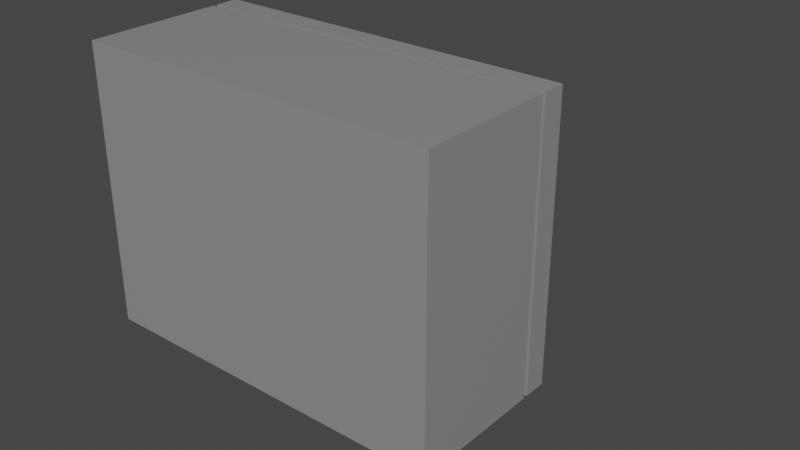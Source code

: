 # Source: doorSwitch.blend  (saved by Blender 3.6.13; exported with 4.5.12 LTS)
import bpy
from mathutils import Matrix  # noqa: F401  (used for matrix-valued properties, if any)

bpy.ops.wm.read_factory_settings(use_empty=True)
scene = bpy.context.scene
scene.name = 'Scene'

# ---- collections
col_collection = bpy.data.collections.new('Collection'); scene.collection.children.link(col_collection)

# ---- materials (node trees are filled in below, after node groups)
mat_material = bpy.data.materials.new('Material')
mat_material.alpha_threshold = 0.0
mat_material.use_transparent_shadow = False
mat_material.roughness = 0.5
mat_material.line_color = (0.0, 0.0, 0.0, 1.0)
mat_metal = bpy.data.materials.new('metal')
mat_metal.use_transparent_shadow = False
mat_handle = bpy.data.materials.new('handle')
mat_handle.use_transparent_shadow = False

# ---- node groups
ng_auto_smooth = bpy.data.node_groups.new('Auto Smooth', 'GeometryNodeTree')
_s = ng_auto_smooth.interface.new_socket(name='Geometry', in_out='OUTPUT', socket_type='NodeSocketGeometry')
_s = ng_auto_smooth.interface.new_socket(name='Geometry', in_out='INPUT', socket_type='NodeSocketGeometry')
_s = ng_auto_smooth.interface.new_socket(name='Angle', in_out='INPUT', socket_type='NodeSocketFloat')
_s.subtype = 'ANGLE'
_s.min_value = 0.0
_s.max_value = 3.142
ng_auto_smooth.is_modifier = True
_N = ng_auto_smooth.nodes; _L = ng_auto_smooth.links
n0 = _N.new('NodeGroupOutput'); n0.name = 'Group Output'; n0.location = (480, -100)
n1 = _N.new('NodeGroupInput'); n1.name = 'Group Input'; n1.location = (-420, -300)
n2 = _N.new('NodeGroupInput'); n2.name = 'Group Input.001'; n2.location = (-60, -100)
n3 = _N.new('GeometryNodeSetShadeSmooth'); n3.name = 'Set Shade Smooth'; n3.location = (120, -100)
n3.domain = 'EDGE'
n4 = _N.new('GeometryNodeSetShadeSmooth'); n4.name = 'Set Shade Smooth.001'; n4.location = (300, -100)
n5 = _N.new('GeometryNodeInputMeshEdgeAngle'); n5.name = 'Edge Angle'; n5.location = (-420, -220)
n6 = _N.new('GeometryNodeInputEdgeSmooth'); n6.name = 'Is Edge Smooth'; n6.location = (-60, -160)
n7 = _N.new('GeometryNodeInputShadeSmooth'); n7.name = 'Is Face Smooth'; n7.location = (-240, -340)
n8 = _N.new('FunctionNodeBooleanMath'); n8.name = 'Boolean Math'; n8.location = (-60, -220)
n9 = _N.new('FunctionNodeCompare'); n9.name = 'Compare'; n9.location = (-240, -180)
n9.operation = 'LESS_EQUAL'
_L.new(n5.outputs[0], n9.inputs[0])
_L.new(n4.outputs[0], n0.inputs[0])
_L.new(n1.outputs[1], n9.inputs[1])
_L.new(n9.outputs[0], n8.inputs[0])
_L.new(n7.outputs[0], n8.inputs[1])
_L.new(n2.outputs[0], n3.inputs[0])
_L.new(n6.outputs[0], n3.inputs[1])
_L.new(n3.outputs[0], n4.inputs[0])
_L.new(n8.outputs[0], n3.inputs[2])
n0.is_active_output = True

# ---- material node trees
mat_material.use_nodes = True; mat_material.node_tree.nodes.clear()
_N = mat_material.node_tree.nodes; _L = mat_material.node_tree.links
n0 = _N.new('ShaderNodeOutputMaterial'); n0.name = 'Material Output'; n0.location = (300, 300)
n1 = _N.new('ShaderNodeBsdfPrincipled'); n1.name = 'Principled BSDF'; n1.location = (10, 300)
n1.distribution = 'GGX'
n1.subsurface_method = 'RANDOM_WALK_SKIN'
n1.inputs[0].default_value = (0.4339, 0.4339, 0.4339, 1.0)
n1.inputs[1].default_value = 0.4
n1.inputs[2].default_value = 0.2
n1.inputs[3].default_value = 1.45
n1.inputs[27].default_value = (0.0, 0.0, 0.0, 1.0)
n1.inputs[28].default_value = 1.0
_L.new(n1.outputs[0], n0.inputs[0])
n0.is_active_output = True
mat_metal.use_nodes = True; mat_metal.node_tree.nodes.clear()
_N = mat_metal.node_tree.nodes; _L = mat_metal.node_tree.links
n0 = _N.new('ShaderNodeBsdfPrincipled'); n0.name = 'Principled BSDF'; n0.location = (10, 300)
n0.distribution = 'GGX'
n0.subsurface_method = 'RANDOM_WALK_SKIN'
n0.inputs[0].default_value = (0.211, 0.211, 0.211, 1.0)
n0.inputs[1].default_value = 1.0
n0.inputs[3].default_value = 1.45
n0.inputs[27].default_value = (0.0, 0.0, 0.0, 1.0)
n0.inputs[28].default_value = 1.0
n1 = _N.new('ShaderNodeOutputMaterial'); n1.name = 'Material Output'; n1.location = (300, 300)
_L.new(n0.outputs[0], n1.inputs[0])
n1.is_active_output = True
mat_handle.use_nodes = True; mat_handle.node_tree.nodes.clear()
_N = mat_handle.node_tree.nodes; _L = mat_handle.node_tree.links
n0 = _N.new('ShaderNodeBsdfPrincipled'); n0.name = 'Principled BSDF'; n0.location = (10, 300)
n0.distribution = 'GGX'
n0.subsurface_method = 'RANDOM_WALK_SKIN'
n0.inputs[0].default_value = (0.16, 0.02603, 0.01337, 1.0)
n0.inputs[3].default_value = 1.45
n0.inputs[27].default_value = (0.0, 0.0, 0.0, 1.0)
n0.inputs[28].default_value = 1.0
n1 = _N.new('ShaderNodeOutputMaterial'); n1.name = 'Material Output'; n1.location = (300, 300)
_L.new(n0.outputs[0], n1.inputs[0])
n1.is_active_output = True

# ---- world
world_world = bpy.data.worlds.new('World'); scene.world = world_world
world_world.use_nodes = True; world_world.node_tree.nodes.clear()
_N = world_world.node_tree.nodes; _L = world_world.node_tree.links
n0 = _N.new('ShaderNodeOutputWorld'); n0.name = 'World Output'; n0.location = (300, 300)
n1 = _N.new('ShaderNodeBackground'); n1.name = 'Background'; n1.location = (10, 300)
n1.inputs[0].default_value = (0.05088, 0.05088, 0.05088, 1.0)
_L.new(n1.outputs[0], n0.inputs[0])
n0.is_active_output = True
world_world.color = (0.05088, 0.05088, 0.05088)
world_world.use_sun_shadow = False
world_world.sun_shadow_jitter_overblur = 0.0

# ---- meshes
me_cube = bpy.data.meshes.new('Cube')
me_cube.from_pydata([(1.0, 2.0, 1.0), (1.0, 2.0, -1.0), (1.0, 0.0, 1.0), (1.0, 0.0, -1.0), (-1.0, 2.0, 1.0), (-1.0, 2.0, -1.0), (-1.0, 0.0, 1.0), (-1.0, 0.0, -1.0), (0.9499, 1.714, -0.9499), (0.9499, 1.659, -0.9499), (0.9499, 1.659, 0.9499), (0.9499, 1.714, 0.9499), (-1.0, 1.659, -1.0), (-1.0, 1.714, -1.0), (1.0, 1.714, 1.0), (1.0, 1.659, 1.0), (-1.0, 1.659, 1.0), (-1.0, 1.714, 1.0), (1.0, 1.659, -1.0), (1.0, 1.714, -1.0), (-0.9499, 1.659, -0.9499), (-0.9499, 1.714, -0.9499), (-0.9499, 1.659, 0.9499), (-0.9499, 1.714, 0.9499), (-0.4724, 2.0, -0.794), (-0.6814, 2.0, -0.794), (-0.4724, 2.0, 0.794), (-0.6814, 2.0, 0.794), (-0.4724, 0.7829, -0.794), (-0.6814, 0.7829, -0.794), (-0.4724, 0.7829, 0.794), (-0.6814, 0.7829, 0.794)], [], [(10, 9, 8, 11), (3, 2, 6, 7), (18, 15, 2, 3), (13, 17, 4, 5), (0, 4, 17, 14), (5, 4, 27, 25), (15, 16, 6, 2), (12, 18, 3, 7), (5, 1, 19, 13), (1, 0, 14, 19), (13, 19, 8, 21), (17, 13, 21, 23), (16, 15, 10, 22), (15, 18, 9, 10), (7, 6, 16, 12), (9, 20, 21, 8), (23, 21, 20, 22), (22, 10, 11, 23), (18, 12, 20, 9), (14, 17, 23, 11), (12, 16, 22, 20), (19, 14, 11, 8), (27, 26, 30, 31), (1, 5, 25, 24), (4, 0, 26, 27), (0, 1, 24, 26), (29, 31, 30, 28), (26, 24, 28, 30), (25, 27, 31, 29), (24, 25, 29, 28)])
_uv = me_cube.uv_layers.new(name='UVMap')
_uv.uv.foreach_set('vector', [0.625, 0.5527, 0.375, 0.5527, 0.375, 0.5384, 0.625, 0.5384, 0.375, 0.75, 0.625, 0.75, 0.625, 1.0, 0.375, 1.0, 0.375, 0.5527, 0.625, 0.5527, 0.625, 0.75, 0.375, 0.75, 0.375, 0.2116, 0.625, 0.2116, 0.625, 0.25, 0.375, 0.25, 0.625, 0.5, 0.875, 0.5, 0.875, 0.5384, 0.625, 0.5384, 0.375, 0.25, 0.625, 0.25, 0.625, 0.25, 0.375, 0.25, 0.625, 0.5527, 0.875, 0.5527, 0.875, 0.75, 0.625, 0.75, 0.125, 0.5527, 0.375, 0.5527, 0.375, 0.75, 0.125, 0.75, 0.125, 0.5, 0.375, 0.5, 0.375, 0.5384, 0.125, 0.5384, 0.375, 0.5, 0.625, 0.5, 0.625, 0.5384, 0.375, 0.5384, 0.125, 0.5384, 0.375, 0.5384, 0.375, 0.5384, 0.125, 0.5384, 0.625, 0.2116, 0.375, 0.2116, 0.375, 0.2116, 0.625, 0.2116, 0.875, 0.5527, 0.625, 0.5527, 0.625, 0.5527, 0.875, 0.5527, 0.625, 0.5527, 0.375, 0.5527, 0.375, 0.5527, 0.625, 0.5527, 0.375, 0.0, 0.625, 0.0, 0.625, 0.1973, 0.375, 0.1973, 0.375, 0.5527, 0.125, 0.5527, 0.125, 0.5384, 0.375, 0.5384, 0.625, 0.2116, 0.375, 0.2116, 0.375, 0.1973, 0.625, 0.1973, 0.875, 0.5527, 0.625, 0.5527, 0.625, 0.5384, 0.875, 0.5384, 0.375, 0.5527, 0.125, 0.5527, 0.125, 0.5527, 0.375, 0.5527, 0.625, 0.5384, 0.875, 0.5384, 0.875, 0.5384, 0.625, 0.5384, 0.375, 0.1973, 0.625, 0.1973, 0.625, 0.1973, 0.375, 0.1973, 0.375, 0.5384, 0.625, 0.5384, 0.625, 0.5384, 0.375, 0.5384, 0.875, 0.5, 0.625, 0.5, 0.625, 0.5, 0.875, 0.5, 0.375, 0.5, 0.125, 0.5, 0.125, 0.5, 0.375, 0.5, 0.875, 0.5, 0.625, 0.5, 0.625, 0.5, 0.875, 0.5, 0.625, 0.5, 0.375, 0.5, 0.375, 0.5, 0.625, 0.5, 0.375, 0.25, 0.625, 0.25, 0.625, 0.5, 0.375, 0.5, 0.625, 0.5, 0.375, 0.5, 0.375, 0.5, 0.625, 0.5, 0.375, 0.25, 0.625, 0.25, 0.625, 0.25, 0.375, 0.25, 0.375, 0.5, 0.125, 0.5, 0.125, 0.5, 0.375, 0.5])
me_cube.materials.append(mat_material)
me_cube.use_mirror_vertex_groups = False
me_cube.update()
me_cube_001 = bpy.data.meshes.new('Cube.001')
me_cube_001.from_pydata([(-0.08973, -0.1909, -0.1646), (-0.08973, -0.1909, 0.1646), (-0.08973, 0.5637, -0.1646), (-0.08973, 0.5637, 0.1646), (0.08973, -0.1909, -0.1646), (0.08973, -0.1909, 0.1646), (0.08973, 0.5637, -0.1646), (0.08973, 0.5637, 0.1646), (-0.1176, 0.5935, 0.168), (-0.09056, 0.5637, 0.1656), (-0.08778, 0.5935, 0.1978), (-0.1135, 0.5789, 0.1672), (-0.1132, 0.5935, 0.1826), (-0.1102, 0.5793, 0.1817), (-0.08963, 0.5682, 0.1814), (-0.1038, 0.5681, 0.1663), (-0.1028, 0.5715, 0.1813), (-0.1024, 0.5935, 0.1933), (-0.08863, 0.5789, 0.193), (-0.1024, 0.5794, 0.1897), (-0.1176, 0.5935, -0.168), (-0.08778, 0.5935, -0.1978), (-0.09056, 0.5637, -0.1656), (-0.1132, 0.5935, -0.1826), (-0.1135, 0.5789, -0.1672), (-0.1102, 0.5793, -0.1817), (-0.08863, 0.5789, -0.193), (-0.1024, 0.5935, -0.1933), (-0.1024, 0.5794, -0.1897), (-0.1038, 0.5681, -0.1663), (-0.08963, 0.5682, -0.1814), (-0.1028, 0.5715, -0.1813), (0.08778, 0.5935, -0.1978), (0.1176, 0.5935, -0.168), (0.09056, 0.5637, -0.1656), (0.1024, 0.5935, -0.1933), (0.08863, 0.5789, -0.193), (0.1024, 0.5794, -0.1897), (0.1135, 0.5789, -0.1672), (0.1132, 0.5935, -0.1826), (0.1102, 0.5793, -0.1817), (0.08963, 0.5682, -0.1814), (0.1038, 0.5681, -0.1663), (0.1028, 0.5715, -0.1813), (0.08778, 0.5935, 0.1978), (0.09056, 0.5637, 0.1656), (0.1176, 0.5935, 0.168), (0.08863, 0.5789, 0.193), (0.1024, 0.5935, 0.1933), (0.1024, 0.5794, 0.1897), (0.1038, 0.5681, 0.1663), (0.08963, 0.5682, 0.1814), (0.1028, 0.5715, 0.1813), (0.1132, 0.5935, 0.1826), (0.1135, 0.5789, 0.1672), (0.1102, 0.5793, 0.1817), (-0.1176, 1.655, 0.168), (-0.08778, 1.655, 0.1978), (-0.08778, 1.685, 0.168), (-0.1136, 1.655, 0.1828), (-0.1136, 1.67, 0.168), (-0.1097, 1.669, 0.1822), (-0.08778, 1.67, 0.1938), (-0.1027, 1.655, 0.1938), (-0.102, 1.669, 0.1899), (-0.1027, 1.681, 0.168), (-0.08778, 1.681, 0.1828), (-0.102, 1.677, 0.1822), (-0.1176, 1.655, -0.168), (-0.08778, 1.685, -0.168), (-0.08778, 1.655, -0.1978), (-0.1136, 1.67, -0.168), (-0.1136, 1.655, -0.1828), (-0.1097, 1.669, -0.1822), (-0.08778, 1.681, -0.1828), (-0.1027, 1.681, -0.168), (-0.102, 1.677, -0.1822), (-0.1027, 1.655, -0.1938), (-0.08778, 1.67, -0.1938), (-0.102, 1.669, -0.1899), (0.08778, 1.655, -0.1978), (0.08778, 1.685, -0.168), (0.1176, 1.655, -0.168), (0.08778, 1.67, -0.1938), (0.1027, 1.655, -0.1938), (0.102, 1.669, -0.1899), (0.1027, 1.681, -0.168), (0.08778, 1.681, -0.1828), (0.102, 1.677, -0.1822), (0.1136, 1.655, -0.1828), (0.1136, 1.67, -0.168), (0.1097, 1.669, -0.1822), (0.08778, 1.655, 0.1978), (0.1176, 1.655, 0.168), (0.08778, 1.685, 0.168), (0.1027, 1.655, 0.1938), (0.08778, 1.67, 0.1938), (0.102, 1.669, 0.1899), (0.1136, 1.67, 0.168), (0.1136, 1.655, 0.1828), (0.1097, 1.669, 0.1822), (0.08778, 1.681, 0.1828), (0.1027, 1.681, 0.168), (0.102, 1.677, 0.1822)], [], [(0, 1, 3, 2), (32, 21, 70, 80), (6, 7, 5, 4), (4, 5, 1, 0), (2, 6, 4, 0), (7, 3, 1, 5), (3, 7, 45, 9), (10, 44, 92, 57), (69, 58, 94, 81), (46, 33, 82, 93), (2, 3, 9, 22), (7, 6, 34, 45), (6, 2, 22, 34), (8, 11, 13, 12), (11, 15, 16, 13), (9, 14, 16, 15), (14, 18, 19, 16), (10, 17, 19, 18), (17, 12, 13, 19), (13, 16, 19), (20, 23, 25, 24), (23, 27, 28, 25), (21, 26, 28, 27), (26, 30, 31, 28), (22, 29, 31, 30), (29, 24, 25, 31), (25, 28, 31), (32, 35, 37, 36), (35, 39, 40, 37), (33, 38, 40, 39), (38, 42, 43, 40), (34, 41, 43, 42), (41, 36, 37, 43), (37, 40, 43), (44, 47, 49, 48), (47, 51, 52, 49), (45, 50, 52, 51), (50, 54, 55, 52), (46, 53, 55, 54), (53, 48, 49, 55), (49, 52, 55), (56, 59, 61, 60), (59, 63, 64, 61), (57, 62, 64, 63), (62, 66, 67, 64), (58, 65, 67, 66), (65, 60, 61, 67), (61, 64, 67), (68, 71, 73, 72), (71, 75, 76, 73), (69, 74, 76, 75), (74, 78, 79, 76), (70, 77, 79, 78), (77, 72, 73, 79), (73, 76, 79), (80, 83, 85, 84), (83, 87, 88, 85), (81, 86, 88, 87), (86, 90, 91, 88), (82, 89, 91, 90), (89, 84, 85, 91), (85, 88, 91), (92, 95, 97, 96), (95, 99, 100, 97), (93, 98, 100, 99), (98, 102, 103, 100), (94, 101, 103, 102), (101, 96, 97, 103), (97, 100, 103), (8, 20, 24, 11), (11, 24, 29, 15), (15, 29, 22, 9), (34, 22, 30, 41), (41, 30, 26, 36), (36, 26, 21, 32), (9, 45, 51, 14), (14, 51, 47, 18), (18, 47, 44, 10), (45, 34, 42, 50), (50, 42, 38, 54), (54, 38, 33, 46), (58, 69, 75, 65), (65, 75, 71, 60), (60, 71, 68, 56), (80, 70, 78, 83), (83, 78, 74, 87), (87, 74, 69, 81), (57, 92, 96, 62), (62, 96, 101, 66), (66, 101, 94, 58), (93, 82, 90, 98), (98, 90, 86, 102), (102, 86, 81, 94), (46, 93, 99, 53), (53, 99, 95, 48), (48, 95, 92, 44), (56, 8, 12, 59), (59, 12, 17, 63), (63, 17, 10, 57), (70, 21, 27, 77), (77, 27, 23, 72), (72, 23, 20, 68), (32, 80, 84, 35), (35, 84, 89, 39), (39, 89, 82, 33), (20, 8, 56, 68)])
me_cube_001.polygons.foreach_set('use_smooth', [True] * 106)
me_cube_001.polygons.foreach_set('material_index', [0, 1, 0, 0, 0, 0, 1, 1, 1, 1, 1, 1, 1, 1, 1, 1, 1, 1, 1, 1, 1, 1, 1, 1, 1, 1, 1, 1, 1, 1, 1, 1, 1, 1, 1, 1, 1, 1, 1, 1, 1, 1, 1, 1, 1, 1, 1, 1, 1, 1, 1, 1, 1, 1, 1, 1, 1, 1, 1, 1, 1, 1, 1, 1, 1, 1, 1, 1, 1, 1, 1, 1, 1, 1, 1, 1, 1, 1, 1, 1, 1, 1, 1, 1, 1, 1, 1, 1, 1, 1, 1, 1, 1, 1, 1, 1, 1, 1, 1, 1, 1, 1, 1, 1, 1, 1])
_uv = me_cube_001.uv_layers.new(name='UVMap')
_uv.uv.foreach_set('vector', [0.375, 0.0, 0.625, 0.0, 0.625, 0.25, 0.375, 0.25, 0.3433, 0.5, 0.1567, 0.5, 0.1567, 0.5, 0.3433, 0.5, 0.375, 0.5, 0.625, 0.5, 0.625, 0.75, 0.375, 0.75, 0.375, 0.75, 0.625, 0.75, 0.625, 1.0, 0.375, 1.0, 0.125, 0.5, 0.375, 0.5, 0.375, 0.75, 0.125, 0.75, 0.625, 0.5, 0.875, 0.5, 0.875, 0.75, 0.625, 0.75, 0.875, 0.5, 0.625, 0.5, 0.625, 0.5, 0.875, 0.5, 0.8433, 0.5, 0.6567, 0.5, 0.6567, 0.5, 0.8433, 0.5, 0.3938, 0.2817, 0.6062, 0.2817, 0.6062, 0.4683, 0.3938, 0.4683, 0.6062, 0.5, 0.3938, 0.5, 0.3938, 0.5, 0.6062, 0.5, 0.375, 0.25, 0.625, 0.25, 0.625, 0.25, 0.375, 0.25, 0.625, 0.5, 0.375, 0.5, 0.375, 0.5, 0.625, 0.5, 0.375, 0.5, 0.125, 0.5, 0.125, 0.5, 0.375, 0.5, 0.6062, 0.25, 0.6057, 0.25, 0.6148, 0.25, 0.6154, 0.25, 0.6057, 0.25, 0.8887, 0.5, 0.874, 0.5, 0.6148, 0.25, 0.875, 0.5, 0.8589, 0.5, 0.874, 0.5, 0.8887, 0.5, 0.8589, 0.5, 0.8442, 0.5, 0.875, 0.5, 0.874, 0.5, 0.8433, 0.5, 0.875, 0.5, 0.875, 0.5, 0.8442, 0.5, 0.625, 0.25, 0.6154, 0.25, 0.6148, 0.25, 0.625, 0.25, 0.6148, 0.25, 0.6146, 0.25, 0.625, 0.25, 0.3938, 0.25, 0.375, 0.25, 0.375, 0.25, 0.3943, 0.25, 0.125, 0.5, 0.1411, 0.5, 0.1411, 0.5, 0.125, 0.5, 0.1567, 0.5, 0.1558, 0.5, 0.1411, 0.5, 0.1411, 0.5, 0.1558, 0.5, 0.3643, 0.25, 0.3743, 0.25, 0.1411, 0.5, 0.375, 0.25, 0.3848, 0.25, 0.3743, 0.25, 0.3643, 0.25, 0.3848, 0.25, 0.3943, 0.25, 0.375, 0.25, 0.3743, 0.25, 0.125, 0.5, 0.1411, 0.5, 0.1407, 0.5, 0.3433, 0.5, 0.3589, 0.5, 0.3589, 0.5, 0.3442, 0.5, 0.3589, 0.5, 0.3846, 0.5, 0.3852, 0.5, 0.3589, 0.5, 0.3938, 0.5, 0.3943, 0.5, 0.3852, 0.5, 0.3846, 0.5, 0.3943, 0.5, 0.3887, 0.5, 0.374, 0.5, 0.3852, 0.5, 0.375, 0.5, 0.3589, 0.5, 0.374, 0.5, 0.3887, 0.5, 0.3589, 0.5, 0.3442, 0.5, 0.3589, 0.5, 0.374, 0.5, 0.3589, 0.5, 0.3852, 0.5, 0.374, 0.5, 0.6567, 0.5, 0.6558, 0.5, 0.6411, 0.5, 0.6411, 0.5, 0.6558, 0.5, 0.6357, 0.5, 0.6257, 0.5, 0.6411, 0.5, 0.625, 0.5, 0.6152, 0.5, 0.6257, 0.5, 0.6357, 0.5, 0.6152, 0.5, 0.6057, 0.5, 0.6148, 0.5, 0.6257, 0.5, 0.6062, 0.5, 0.6154, 0.5, 0.6148, 0.5, 0.6057, 0.5, 0.6154, 0.5, 0.6411, 0.5, 0.6411, 0.5, 0.6148, 0.5, 0.6411, 0.5, 0.6257, 0.5, 0.6148, 0.5, 0.6062, 0.25, 0.6156, 0.25, 0.6152, 0.25, 0.6062, 0.25, 0.6156, 0.25, 0.625, 0.25, 0.625, 0.25, 0.6152, 0.25, 0.8433, 0.5, 0.8433, 0.5, 0.875, 0.5, 0.875, 0.5, 0.625, 0.2817, 0.6156, 0.2817, 0.6152, 0.2665, 0.625, 0.25, 0.6062, 0.2817, 0.6062, 0.2659, 0.6152, 0.2665, 0.6156, 0.2817, 0.6062, 0.2659, 0.6062, 0.25, 0.6152, 0.25, 0.6152, 0.2665, 0.6152, 0.25, 0.625, 0.25, 0.6152, 0.25, 0.3938, 0.25, 0.3938, 0.25, 0.375, 0.25, 0.375, 0.25, 0.3938, 0.25, 0.3938, 0.2659, 0.375, 0.2665, 0.375, 0.25, 0.3938, 0.2817, 0.375, 0.2817, 0.375, 0.2665, 0.3938, 0.2659, 0.1567, 0.5, 0.1567, 0.5, 0.1415, 0.5, 0.1415, 0.5, 0.1567, 0.5, 0.1409, 0.5, 0.1415, 0.5, 0.1567, 0.5, 0.1409, 0.5, 0.125, 0.5, 0.125, 0.5, 0.1415, 0.5, 0.125, 0.5, 0.1415, 0.5, 0.1415, 0.5, 0.3433, 0.5, 0.3433, 0.5, 0.3585, 0.5, 0.3591, 0.5, 0.3433, 0.5, 0.3433, 0.5, 0.3585, 0.5, 0.3585, 0.5, 0.3938, 0.4683, 0.3938, 0.4841, 0.375, 0.4835, 0.375, 0.4683, 0.3938, 0.4841, 0.3938, 0.5, 0.3848, 0.5, 0.375, 0.4835, 0.3938, 0.5, 0.3844, 0.5, 0.3848, 0.5, 0.3938, 0.5, 0.3844, 0.5, 0.3591, 0.5, 0.3585, 0.5, 0.3848, 0.5, 0.3585, 0.5, 0.3585, 0.5, 0.3667, 0.5, 0.6567, 0.5, 0.6409, 0.5, 0.6415, 0.5, 0.6567, 0.5, 0.6409, 0.5, 0.6156, 0.5, 0.6152, 0.5, 0.6415, 0.5, 0.6062, 0.5, 0.6062, 0.5, 0.6152, 0.5, 0.6156, 0.5, 0.6062, 0.5, 0.6062, 0.4841, 0.6152, 0.4835, 0.6152, 0.5, 0.6062, 0.4683, 0.6156, 0.4683, 0.6152, 0.4835, 0.6062, 0.4841, 0.6156, 0.4683, 0.625, 0.4683, 0.625, 0.4835, 0.6152, 0.4835, 0.625, 0.4835, 0.6152, 0.4917, 0.6152, 0.4835, 0.6062, 0.25, 0.3938, 0.25, 0.3943, 0.25, 0.6057, 0.25, 0.6057, 0.25, 0.3943, 0.25, 0.3848, 0.25, 0.6152, 0.25, 0.6152, 0.25, 0.3848, 0.25, 0.375, 0.25, 0.625, 0.25, 0.375, 0.5, 0.125, 0.5, 0.1411, 0.5, 0.3589, 0.5, 0.3589, 0.5, 0.1411, 0.5, 0.1558, 0.5, 0.3442, 0.5, 0.3442, 0.5, 0.1558, 0.5, 0.1567, 0.5, 0.3433, 0.5, 0.875, 0.5, 0.625, 0.5, 0.6411, 0.5, 0.8589, 0.5, 0.8589, 0.5, 0.6411, 0.5, 0.6558, 0.5, 0.8442, 0.5, 0.8442, 0.5, 0.6558, 0.5, 0.6567, 0.5, 0.8433, 0.5, 0.625, 0.5, 0.375, 0.5, 0.3848, 0.5, 0.6152, 0.5, 0.6152, 0.5, 0.3848, 0.5, 0.3943, 0.5, 0.6057, 0.5, 0.6057, 0.5, 0.3943, 0.5, 0.3938, 0.5, 0.6062, 0.5, 0.6062, 0.2817, 0.3938, 0.2817, 0.3938, 0.2659, 0.6062, 0.2659, 0.6062, 0.2659, 0.3938, 0.2659, 0.3938, 0.25, 0.6062, 0.25, 0.6062, 0.25, 0.3938, 0.25, 0.3938, 0.25, 0.6062, 0.25, 0.3433, 0.5, 0.1567, 0.5, 0.1567, 0.5, 0.3433, 0.5, 0.3433, 0.5, 0.1567, 0.5, 0.1567, 0.5, 0.3433, 0.5, 0.375, 0.4683, 0.375, 0.2817, 0.3938, 0.2817, 0.3938, 0.4683, 0.8433, 0.5, 0.6567, 0.5, 0.6567, 0.5, 0.8433, 0.5, 0.625, 0.2817, 0.625, 0.4683, 0.6156, 0.4683, 0.6156, 0.2817, 0.6156, 0.2817, 0.6156, 0.4683, 0.6062, 0.4683, 0.6062, 0.2817, 0.6062, 0.5, 0.3938, 0.5, 0.3938, 0.5, 0.6062, 0.5, 0.6062, 0.5, 0.3938, 0.5, 0.3938, 0.4841, 0.6062, 0.4841, 0.6062, 0.4841, 0.3938, 0.4841, 0.3938, 0.4683, 0.6062, 0.4683, 0.6062, 0.5, 0.6062, 0.5, 0.6156, 0.5, 0.6154, 0.5, 0.6154, 0.5, 0.6156, 0.5, 0.6409, 0.5, 0.6411, 0.5, 0.6411, 0.5, 0.6409, 0.5, 0.6567, 0.5, 0.6567, 0.5, 0.6062, 0.25, 0.6062, 0.25, 0.6154, 0.25, 0.6156, 0.25, 0.6156, 0.25, 0.6154, 0.25, 0.625, 0.25, 0.625, 0.25, 0.875, 0.5, 0.875, 0.5, 0.8433, 0.5, 0.8433, 0.5, 0.1567, 0.5, 0.1567, 0.5, 0.1411, 0.5, 0.1409, 0.5, 0.1409, 0.5, 0.1411, 0.5, 0.125, 0.5, 0.125, 0.5, 0.375, 0.25, 0.375, 0.25, 0.3938, 0.25, 0.3938, 0.25, 0.3433, 0.5, 0.3433, 0.5, 0.3591, 0.5, 0.3589, 0.5, 0.3589, 0.5, 0.3591, 0.5, 0.3844, 0.5, 0.3846, 0.5, 0.3846, 0.5, 0.3844, 0.5, 0.3938, 0.5, 0.3938, 0.5, 0.3938, 0.25, 0.6062, 0.25, 0.6062, 0.25, 0.3938, 0.25])
me_cube_001.materials.append(mat_metal)
me_cube_001.materials.append(mat_handle)
me_cube_001.update()
me_cylinder = bpy.data.meshes.new('Cylinder')
me_cylinder.from_pydata([(0.0, 1.0, -0.8041), (0.0, 1.0, 0.0), (0.1951, 0.9808, -0.8041), (0.1951, 0.9808, 0.0), (0.3827, 0.9239, -0.8041), (0.3827, 0.9239, 0.0), (0.5556, 0.8315, -0.8041), (0.5556, 0.8315, 0.0), (0.7071, 0.7071, -0.8041), (0.7071, 0.7071, 0.0), (0.8315, 0.5556, -0.8041), (0.8315, 0.5556, 0.0), (0.9239, 0.3827, -0.8041), (0.9239, 0.3827, 0.0), (0.9808, 0.1951, -0.8041), (0.9808, 0.1951, 0.0), (1.0, -3.503e-08, -0.8041), (1.0, -4.371e-08, 0.0), (0.9808, -0.1951, -0.8041), (0.9808, -0.1951, 0.0), (0.9239, -0.3827, -0.8041), (0.9239, -0.3827, 0.0), (0.8315, -0.5556, -0.8041), (0.8315, -0.5556, 0.0), (0.7071, -0.7071, -0.8041), (0.7071, -0.7071, 0.0), (0.5556, -0.8315, -0.8041), (0.5556, -0.8315, 0.0), (0.3827, -0.9239, -0.8041), (0.3827, -0.9239, 0.0), (0.1951, -0.9808, -0.8041), (0.1951, -0.9808, 0.0), (0.0, -1.0, -0.8041), (0.0, -1.0, 0.0), (-0.1951, -0.9808, -0.8041), (-0.1951, -0.9808, 0.0), (-0.3827, -0.9239, -0.8041), (-0.3827, -0.9239, 0.0), (-0.5556, -0.8315, -0.8041), (-0.5556, -0.8315, 0.0), (-0.7071, -0.7071, -0.8041), (-0.7071, -0.7071, 0.0), (-0.8315, -0.5556, -0.8041), (-0.8315, -0.5556, 0.0), (-0.9239, -0.3827, -0.8041), (-0.9239, -0.3827, 0.0), (-0.9808, -0.1951, -0.8041), (-0.9808, -0.1951, 0.0), (-1.0, -3.503e-08, -0.8041), (-1.0, -4.371e-08, 0.0), (-0.9808, 0.1951, -0.8041), (-0.9808, 0.1951, 0.0), (-0.9239, 0.3827, -0.8041), (-0.9239, 0.3827, 0.0), (-0.8315, 0.5556, -0.8041), (-0.8315, 0.5556, 0.0), (-0.7071, 0.7071, -0.8041), (-0.7071, 0.7071, 0.0), (-0.5556, 0.8315, -0.8041), (-0.5556, 0.8315, 0.0), (-0.3827, 0.9239, -0.8041), (-0.3827, 0.9239, 0.0), (-0.1951, 0.9808, -0.8041), (-0.1951, 0.9808, 0.0), (2.122e-08, 0.9555, -1.098), (0.1864, 0.9371, -1.098), (0.3656, 0.8827, -1.098), (0.5308, 0.7944, -1.098), (0.6756, 0.6756, -1.098), (0.7944, 0.5308, -1.098), (0.8827, 0.3656, -1.098), (0.9371, 0.1864, -1.098), (0.9555, -3.594e-08, -1.098), (0.9371, -0.1864, -1.098), (0.8827, -0.3656, -1.098), (0.7944, -0.5308, -1.098), (0.6756, -0.6756, -1.098), (0.5308, -0.7944, -1.098), (0.3656, -0.8827, -1.098), (0.1864, -0.9371, -1.098), (2.122e-08, -0.9555, -1.098), (-0.1864, -0.9371, -1.098), (-0.3656, -0.8827, -1.098), (-0.5308, -0.7944, -1.098), (-0.6756, -0.6756, -1.098), (-0.7944, -0.5308, -1.098), (-0.8827, -0.3656, -1.098), (-0.9371, -0.1864, -1.098), (-0.9555, -3.594e-08, -1.098), (-0.9371, 0.1864, -1.098), (-0.8827, 0.3656, -1.098), (-0.7944, 0.5308, -1.098), (-0.6756, 0.6756, -1.098), (-0.5308, 0.7944, -1.098), (-0.3656, 0.8827, -1.098), (-0.1864, 0.9371, -1.098), (7.85e-09, 0.899, -1.363), (0.1754, 0.8817, -1.363), (0.344, 0.8305, -1.363), (0.4994, 0.7475, -1.363), (0.6357, 0.6357, -1.363), (0.7475, 0.4994, -1.363), (0.8305, 0.344, -1.363), (0.8817, 0.1754, -1.363), (0.899, -3.831e-08, -1.363), (0.8817, -0.1754, -1.363), (0.8305, -0.344, -1.363), (0.7475, -0.4994, -1.363), (0.6357, -0.6357, -1.363), (0.4994, -0.7475, -1.363), (0.344, -0.8305, -1.363), (0.1754, -0.8817, -1.363), (7.85e-09, -0.899, -1.363), (-0.1754, -0.8817, -1.363), (-0.344, -0.8305, -1.363), (-0.4994, -0.7475, -1.363), (-0.6357, -0.6357, -1.363), (-0.7475, -0.4994, -1.363), (-0.8305, -0.344, -1.363), (-0.8817, -0.1754, -1.363), (-0.899, -3.831e-08, -1.363), (-0.8817, 0.1754, -1.363), (-0.8305, 0.344, -1.363), (-0.7475, 0.4994, -1.363), (-0.6357, 0.6357, -1.363), (-0.4994, 0.7475, -1.363), (-0.344, 0.8305, -1.363), (-0.1754, 0.8817, -1.363), (1.894e-08, 0.8438, -1.436), (0.1646, 0.8276, -1.436), (0.3229, 0.7796, -1.436), (0.4688, 0.7016, -1.436), (0.5966, 0.5966, -1.436), (0.7016, 0.4688, -1.436), (0.7796, 0.3229, -1.436), (0.8276, 0.1646, -1.436), (0.8438, -3.913e-08, -1.436), (0.8276, -0.1646, -1.436), (0.7796, -0.3229, -1.436), (0.7016, -0.4688, -1.436), (0.5966, -0.5966, -1.436), (0.4688, -0.7016, -1.436), (0.3229, -0.7796, -1.436), (0.1646, -0.8276, -1.436), (1.894e-08, -0.8438, -1.436), (-0.1646, -0.8276, -1.436), (-0.3229, -0.7796, -1.436), (-0.4688, -0.7016, -1.436), (-0.5966, -0.5966, -1.436), (-0.7016, -0.4688, -1.436), (-0.7796, -0.3229, -1.436), (-0.8276, -0.1646, -1.436), (-0.8438, -3.913e-08, -1.436), (-0.8276, 0.1646, -1.436), (-0.7796, 0.3229, -1.436), (-0.7016, 0.4688, -1.436), (-0.5966, 0.5966, -1.436), (-0.4688, 0.7016, -1.436), (-0.3229, 0.7796, -1.436), (-0.1646, 0.8276, -1.436), (3.468e-09, 0.7843, -1.436), (0.153, 0.7692, -1.436), (0.3001, 0.7246, -1.436), (0.4357, 0.6521, -1.436), (0.5546, 0.5546, -1.436), (0.6521, 0.4357, -1.436), (0.7246, 0.3001, -1.436), (0.7692, 0.153, -1.436), (0.7843, -3.981e-08, -1.436), (0.7692, -0.153, -1.436), (0.7246, -0.3001, -1.436), (0.6521, -0.4357, -1.436), (0.5546, -0.5546, -1.436), (0.4357, -0.6521, -1.436), (0.3001, -0.7246, -1.436), (0.153, -0.7692, -1.436), (3.468e-09, -0.7843, -1.436), (-0.153, -0.7692, -1.436), (-0.3001, -0.7246, -1.436), (-0.4357, -0.6521, -1.436), (-0.5546, -0.5546, -1.436), (-0.6521, -0.4357, -1.436), (-0.7246, -0.3001, -1.436), (-0.7692, -0.153, -1.436), (-0.7843, -3.981e-08, -1.436), (-0.7692, 0.153, -1.436), (-0.7246, 0.3001, -1.436), (-0.6521, 0.4357, -1.436), (-0.5546, 0.5546, -1.436), (-0.4357, 0.6521, -1.436), (-0.3001, 0.7246, -1.436), (-0.153, 0.7692, -1.436), (5.16e-08, 0.7203, -1.292), (0.1405, 0.7065, -1.292), (0.2757, 0.6655, -1.292), (0.4002, 0.5989, -1.292), (0.5094, 0.5094, -1.292), (0.5989, 0.4002, -1.292), (0.6655, 0.2757, -1.292), (0.7065, 0.1405, -1.292), (0.7203, -4.24e-08, -1.292), (0.7065, -0.1405, -1.292), (0.6655, -0.2757, -1.292), (0.5989, -0.4002, -1.292), (0.5094, -0.5094, -1.292), (0.4002, -0.5989, -1.292), (0.2757, -0.6655, -1.292), (0.1405, -0.7065, -1.292), (5.16e-08, -0.7203, -1.292), (-0.1405, -0.7065, -1.292), (-0.2757, -0.6655, -1.292), (-0.4002, -0.5989, -1.292), (-0.5094, -0.5094, -1.292), (-0.5989, -0.4002, -1.292), (-0.6655, -0.2757, -1.292), (-0.7065, -0.1405, -1.292), (-0.7203, -4.24e-08, -1.292), (-0.7065, 0.1405, -1.292), (-0.6655, 0.2757, -1.292), (-0.5989, 0.4002, -1.292), (-0.5094, 0.5094, -1.292), (-0.4002, 0.5989, -1.292), (-0.2757, 0.6655, -1.292), (-0.1405, 0.7065, -1.292), (5.692e-08, 0.6627, -0.9606), (0.1293, 0.65, -0.9606), (0.2536, 0.6123, -0.9606), (0.3682, 0.551, -0.9606), (0.4686, 0.4686, -0.9606), (0.551, 0.3682, -0.9606), (0.6123, 0.2536, -0.9606), (0.65, 0.1293, -0.9606), (0.6627, -4.112e-08, -0.9606), (0.65, -0.1293, -0.9606), (0.6123, -0.2536, -0.9606), (0.551, -0.3682, -0.9606), (0.4686, -0.4686, -0.9606), (0.3682, -0.551, -0.9606), (0.2536, -0.6123, -0.9606), (0.1293, -0.65, -0.9606), (5.692e-08, -0.6627, -0.9606), (-0.1293, -0.65, -0.9606), (-0.2536, -0.6123, -0.9606), (-0.3682, -0.551, -0.9606), (-0.4686, -0.4686, -0.9606), (-0.551, -0.3682, -0.9606), (-0.6123, -0.2536, -0.9606), (-0.65, -0.1293, -0.9606), (-0.6627, -4.112e-08, -0.9606), (-0.65, 0.1293, -0.9606), (-0.6123, 0.2536, -0.9606), (-0.551, 0.3682, -0.9606), (-0.4686, 0.4686, -0.9606), (-0.3682, 0.551, -0.9606), (-0.2536, 0.6123, -0.9606), (-0.1293, 0.65, -0.9606), (6.246e-08, 0.6111, -1.391), (0.1192, 0.5994, -1.391), (0.2339, 0.5646, -1.391), (0.3395, 0.5081, -1.391), (0.4321, 0.4321, -1.391), (0.5081, 0.3395, -1.391), (0.5646, 0.2339, -1.391), (0.5994, 0.1192, -1.391), (0.6111, -4.126e-08, -1.391), (0.5994, -0.1192, -1.391), (0.5646, -0.2339, -1.391), (0.5081, -0.3395, -1.391), (0.4321, -0.4321, -1.391), (0.3395, -0.5081, -1.391), (0.2339, -0.5646, -1.391), (0.1192, -0.5994, -1.391), (6.246e-08, -0.6111, -1.391), (-0.1192, -0.5994, -1.391), (-0.2339, -0.5646, -1.391), (-0.3395, -0.5081, -1.391), (-0.4321, -0.4321, -1.391), (-0.5081, -0.3395, -1.391), (-0.5646, -0.2339, -1.391), (-0.5994, -0.1192, -1.391), (-0.6111, -4.126e-08, -1.391), (-0.5994, 0.1192, -1.391), (-0.5646, 0.2339, -1.391), (-0.5081, 0.3395, -1.391), (-0.4321, 0.4321, -1.391), (-0.3395, 0.5081, -1.391), (-0.2339, 0.5646, -1.391), (-0.1192, 0.5994, -1.391), (-0.0003321, 0.4392, -1.391), (-0.05564, 0.4392, -1.391), (-0.05564, 0.3475, -1.391), (-0.0003321, 0.3475, -1.391), (-0.0003321, 0.2485, -1.391), (-0.07409, 0.2485, -1.391), (-0.07409, 0.1408, -1.391), (-0.07409, 0.004021, -1.391), (-0.07409, -0.1099, -1.391), (-0.07409, -0.2485, -1.391), (-0.0003321, -0.2485, -1.391), (-0.0003321, -0.3215, -1.391), (-0.0003321, -0.3999, -1.391), (0.07399, -0.3999, -1.391), (0.07399, -0.3215, -1.391), (0.07399, -0.2485, -1.391), (0.07399, -0.1099, -1.391), (-0.0003321, -0.1099, -1.391), (-0.0003321, 0.004021, -1.391), (-0.0003321, 0.1408, -1.391), (0.08117, 0.1408, -1.391), (0.08117, 0.2485, -1.391), (0.08117, 0.3475, -1.391), (0.08117, 0.4392, -1.391), (-0.0003321, 0.4392, -0.5604), (-0.05564, 0.4392, -0.5604), (-0.05564, 0.3475, -0.5604), (-0.0003321, 0.3475, -0.5604), (-0.0003321, 0.2485, -0.5604), (-0.07409, 0.2485, -0.5604), (-0.07409, 0.1408, -0.5604), (-0.07409, 0.004021, -0.5604), (-0.07409, -0.1099, -0.5604), (-0.07409, -0.2485, -0.5604), (-0.0003321, -0.2485, -0.5604), (-0.0003321, -0.3215, -0.5604), (-0.0003321, -0.3999, -0.5604), (0.07399, -0.3999, -0.5604), (0.07399, -0.3215, -0.5604), (0.07399, -0.2485, -0.5604), (0.07399, -0.1099, -0.5604), (-0.0003321, -0.1099, -0.5604), (-0.0003321, 0.004021, -0.5604), (-0.0003321, 0.1408, -0.5604), (0.08117, 0.1408, -0.5604), (0.08117, 0.2485, -0.5604), (0.08117, 0.3475, -0.5604), (0.08117, 0.4392, -0.5604)], [], [(0, 1, 3, 2), (2, 3, 5, 4), (4, 5, 7, 6), (6, 7, 9, 8), (8, 9, 11, 10), (10, 11, 13, 12), (12, 13, 15, 14), (14, 15, 17, 16), (16, 17, 19, 18), (18, 19, 21, 20), (20, 21, 23, 22), (22, 23, 25, 24), (24, 25, 27, 26), (26, 27, 29, 28), (28, 29, 31, 30), (30, 31, 33, 32), (32, 33, 35, 34), (34, 35, 37, 36), (36, 37, 39, 38), (38, 39, 41, 40), (40, 41, 43, 42), (42, 43, 45, 44), (44, 45, 47, 46), (46, 47, 49, 48), (48, 49, 51, 50), (50, 51, 53, 52), (52, 53, 55, 54), (54, 55, 57, 56), (56, 57, 59, 58), (58, 59, 61, 60), (3, 1, 63, 61, 59, 57, 55, 53, 51, 49, 47, 45, 43, 41, 39, 37, 35, 33, 31, 29, 27, 25, 23, 21, 19, 17, 15, 13, 11, 9, 7, 5), (60, 61, 63, 62), (62, 63, 1, 0), (12, 14, 71, 70), (67, 68, 100, 99), (30, 32, 80, 79), (48, 50, 89, 88), (4, 6, 67, 66), (22, 24, 76, 75), (40, 42, 85, 84), (58, 60, 94, 93), (14, 16, 72, 71), (32, 34, 81, 80), (50, 52, 90, 89), (6, 8, 68, 67), (24, 26, 77, 76), (42, 44, 86, 85), (60, 62, 95, 94), (16, 18, 73, 72), (34, 36, 82, 81), (52, 54, 91, 90), (8, 10, 69, 68), (26, 28, 78, 77), (44, 46, 87, 86), (0, 2, 65, 64), (62, 0, 64, 95), (18, 20, 74, 73), (36, 38, 83, 82), (54, 56, 92, 91), (10, 12, 70, 69), (28, 30, 79, 78), (46, 48, 88, 87), (2, 4, 66, 65), (20, 22, 75, 74), (38, 40, 84, 83), (56, 58, 93, 92), (102, 103, 135, 134), (94, 95, 127, 126), (81, 82, 114, 113), (68, 69, 101, 100), (95, 64, 96, 127), (82, 83, 115, 114), (69, 70, 102, 101), (83, 84, 116, 115), (70, 71, 103, 102), (84, 85, 117, 116), (71, 72, 104, 103), (85, 86, 118, 117), (72, 73, 105, 104), (86, 87, 119, 118), (73, 74, 106, 105), (87, 88, 120, 119), (74, 75, 107, 106), (88, 89, 121, 120), (75, 76, 108, 107), (89, 90, 122, 121), (76, 77, 109, 108), (90, 91, 123, 122), (77, 78, 110, 109), (64, 65, 97, 96), (91, 92, 124, 123), (78, 79, 111, 110), (65, 66, 98, 97), (92, 93, 125, 124), (79, 80, 112, 111), (66, 67, 99, 98), (93, 94, 126, 125), (80, 81, 113, 112), (148, 149, 181, 180), (116, 117, 149, 148), (103, 104, 136, 135), (117, 118, 150, 149), (104, 105, 137, 136), (118, 119, 151, 150), (105, 106, 138, 137), (119, 120, 152, 151), (106, 107, 139, 138), (120, 121, 153, 152), (107, 108, 140, 139), (121, 122, 154, 153), (108, 109, 141, 140), (122, 123, 155, 154), (109, 110, 142, 141), (96, 97, 129, 128), (123, 124, 156, 155), (110, 111, 143, 142), (97, 98, 130, 129), (124, 125, 157, 156), (111, 112, 144, 143), (98, 99, 131, 130), (125, 126, 158, 157), (112, 113, 145, 144), (99, 100, 132, 131), (126, 127, 159, 158), (113, 114, 146, 145), (100, 101, 133, 132), (127, 96, 128, 159), (114, 115, 147, 146), (101, 102, 134, 133), (115, 116, 148, 147), (186, 187, 219, 218), (135, 136, 168, 167), (149, 150, 182, 181), (136, 137, 169, 168), (150, 151, 183, 182), (137, 138, 170, 169), (151, 152, 184, 183), (138, 139, 171, 170), (152, 153, 185, 184), (139, 140, 172, 171), (153, 154, 186, 185), (140, 141, 173, 172), (154, 155, 187, 186), (141, 142, 174, 173), (128, 129, 161, 160), (155, 156, 188, 187), (142, 143, 175, 174), (129, 130, 162, 161), (156, 157, 189, 188), (143, 144, 176, 175), (130, 131, 163, 162), (157, 158, 190, 189), (144, 145, 177, 176), (131, 132, 164, 163), (158, 159, 191, 190), (145, 146, 178, 177), (132, 133, 165, 164), (159, 128, 160, 191), (146, 147, 179, 178), (133, 134, 166, 165), (147, 148, 180, 179), (134, 135, 167, 166), (194, 195, 227, 226), (173, 174, 206, 205), (160, 161, 193, 192), (187, 188, 220, 219), (174, 175, 207, 206), (161, 162, 194, 193), (188, 189, 221, 220), (175, 176, 208, 207), (162, 163, 195, 194), (189, 190, 222, 221), (176, 177, 209, 208), (163, 164, 196, 195), (190, 191, 223, 222), (177, 178, 210, 209), (164, 165, 197, 196), (191, 160, 192, 223), (178, 179, 211, 210), (165, 166, 198, 197), (179, 180, 212, 211), (166, 167, 199, 198), (180, 181, 213, 212), (167, 168, 200, 199), (181, 182, 214, 213), (168, 169, 201, 200), (182, 183, 215, 214), (169, 170, 202, 201), (183, 184, 216, 215), (170, 171, 203, 202), (184, 185, 217, 216), (171, 172, 204, 203), (185, 186, 218, 217), (172, 173, 205, 204), (243, 244, 276, 275), (221, 222, 254, 253), (208, 209, 241, 240), (195, 196, 228, 227), (222, 223, 255, 254), (209, 210, 242, 241), (196, 197, 229, 228), (223, 192, 224, 255), (210, 211, 243, 242), (197, 198, 230, 229), (211, 212, 244, 243), (198, 199, 231, 230), (212, 213, 245, 244), (199, 200, 232, 231), (213, 214, 246, 245), (200, 201, 233, 232), (214, 215, 247, 246), (201, 202, 234, 233), (215, 216, 248, 247), (202, 203, 235, 234), (216, 217, 249, 248), (203, 204, 236, 235), (217, 218, 250, 249), (204, 205, 237, 236), (218, 219, 251, 250), (205, 206, 238, 237), (192, 193, 225, 224), (219, 220, 252, 251), (206, 207, 239, 238), (193, 194, 226, 225), (220, 221, 253, 252), (207, 208, 240, 239), (256, 257, 258, 259, 260, 261, 262, 308, 309, 310, 311, 288, 289, 290, 291, 292, 293, 294, 282, 283, 284, 285, 286, 287), (230, 231, 263, 262), (244, 245, 277, 276), (231, 232, 264, 263), (245, 246, 278, 277), (232, 233, 265, 264), (246, 247, 279, 278), (233, 234, 266, 265), (247, 248, 280, 279), (234, 235, 267, 266), (248, 249, 281, 280), (235, 236, 268, 267), (249, 250, 282, 281), (236, 237, 269, 268), (250, 251, 283, 282), (237, 238, 270, 269), (224, 225, 257, 256), (251, 252, 284, 283), (238, 239, 271, 270), (225, 226, 258, 257), (252, 253, 285, 284), (239, 240, 272, 271), (226, 227, 259, 258), (253, 254, 286, 285), (240, 241, 273, 272), (227, 228, 260, 259), (254, 255, 287, 286), (241, 242, 274, 273), (228, 229, 261, 260), (255, 224, 256, 287), (242, 243, 275, 274), (229, 230, 262, 261), (331, 330, 329, 328, 327, 326, 325, 324, 323, 322, 321, 320, 319, 318, 317, 316, 315, 314, 313, 312, 335, 334, 333, 332), (282, 294, 295, 296, 297, 298, 299, 300, 301, 302, 303, 304, 305, 306, 307, 308, 262, 263, 264, 265, 266, 267, 268, 269, 270, 271, 272, 273, 274, 275, 276, 277, 278, 279, 280, 281), (290, 289, 313, 314), (305, 304, 328, 329), (298, 297, 321, 322), (291, 290, 314, 315), (306, 305, 329, 330), (299, 298, 322, 323), (292, 291, 315, 316), (307, 306, 330, 331), (300, 299, 323, 324), (293, 292, 316, 317), (308, 307, 331, 332), (301, 300, 324, 325), (294, 293, 317, 318), (309, 308, 332, 333), (302, 301, 325, 326), (295, 294, 318, 319), (310, 309, 333, 334), (303, 302, 326, 327), (296, 295, 319, 320), (311, 310, 334, 335), (289, 288, 312, 313), (304, 303, 327, 328), (297, 296, 320, 321), (288, 311, 335, 312)])
me_cylinder.polygons.foreach_set('use_smooth', [True] * 284)
_uv = me_cylinder.uv_layers.new(name='UVMap')
_uv.uv.foreach_set('vector', [1.0, 0.5, 1.0, 1.0, 0.9688, 1.0, 0.9688, 0.5, 0.9688, 0.5, 0.9688, 1.0, 0.9375, 1.0, 0.9375, 0.5, 0.9375, 0.5, 0.9375, 1.0, 0.9062, 1.0, 0.9062, 0.5, 0.9062, 0.5, 0.9062, 1.0, 0.875, 1.0, 0.875, 0.5, 0.875, 0.5, 0.875, 1.0, 0.8438, 1.0, 0.8438, 0.5, 0.8438, 0.5, 0.8438, 1.0, 0.8125, 1.0, 0.8125, 0.5, 0.8125, 0.5, 0.8125, 1.0, 0.7812, 1.0, 0.7812, 0.5, 0.7812, 0.5, 0.7812, 1.0, 0.75, 1.0, 0.75, 0.5, 0.75, 0.5, 0.75, 1.0, 0.7188, 1.0, 0.7188, 0.5, 0.7188, 0.5, 0.7188, 1.0, 0.6875, 1.0, 0.6875, 0.5, 0.6875, 0.5, 0.6875, 1.0, 0.6562, 1.0, 0.6562, 0.5, 0.6562, 0.5, 0.6562, 1.0, 0.625, 1.0, 0.625, 0.5, 0.625, 0.5, 0.625, 1.0, 0.5938, 1.0, 0.5938, 0.5, 0.5938, 0.5, 0.5938, 1.0, 0.5625, 1.0, 0.5625, 0.5, 0.5625, 0.5, 0.5625, 1.0, 0.5312, 1.0, 0.5312, 0.5, 0.5312, 0.5, 0.5312, 1.0, 0.5, 1.0, 0.5, 0.5, 0.5, 0.5, 0.5, 1.0, 0.4688, 1.0, 0.4688, 0.5, 0.4688, 0.5, 0.4688, 1.0, 0.4375, 1.0, 0.4375, 0.5, 0.4375, 0.5, 0.4375, 1.0, 0.4062, 1.0, 0.4062, 0.5, 0.4062, 0.5, 0.4062, 1.0, 0.375, 1.0, 0.375, 0.5, 0.375, 0.5, 0.375, 1.0, 0.3438, 1.0, 0.3438, 0.5, 0.3438, 0.5, 0.3438, 1.0, 0.3125, 1.0, 0.3125, 0.5, 0.3125, 0.5, 0.3125, 1.0, 0.2812, 1.0, 0.2812, 0.5, 0.2812, 0.5, 0.2812, 1.0, 0.25, 1.0, 0.25, 0.5, 0.25, 0.5, 0.25, 1.0, 0.2188, 1.0, 0.2188, 0.5, 0.2188, 0.5, 0.2188, 1.0, 0.1875, 1.0, 0.1875, 0.5, 0.1875, 0.5, 0.1875, 1.0, 0.1562, 1.0, 0.1562, 0.5, 0.1562, 0.5, 0.1562, 1.0, 0.125, 1.0, 0.125, 0.5, 0.125, 0.5, 0.125, 1.0, 0.09375, 1.0, 0.09375, 0.5, 0.09375, 0.5, 0.09375, 1.0, 0.0625, 1.0, 0.0625, 0.5, 0.2968, 0.4854, 0.25, 0.49, 0.2032, 0.4854, 0.1582, 0.4717, 0.1167, 0.4496, 0.08029, 0.4197, 0.05045, 0.3833, 0.02827, 0.3418, 0.01461, 0.2968, 0.01, 0.25, 0.01461, 0.2032, 0.02827, 0.1582, 0.05045, 0.1167, 0.08029, 0.08029, 0.1167, 0.05045, 0.1582, 0.02827, 0.2032, 0.01461, 0.25, 0.01, 0.2968, 0.01461, 0.3418, 0.02827, 0.3833, 0.05045, 0.4197, 0.08029, 0.4496, 0.1167, 0.4717, 0.1582, 0.4854, 0.2032, 0.49, 0.25, 0.4854, 0.2968, 0.4717, 0.3418, 0.4496, 0.3833, 0.4197, 0.4197, 0.3833, 0.4496, 0.3418, 0.4717, 0.0625, 0.5, 0.0625, 1.0, 0.03125, 1.0, 0.03125, 0.5, 0.03125, 0.5, 0.03125, 1.0, 0.0, 1.0, 0.0, 0.5, 0.8125, 0.5, 0.7812, 0.5, 0.7812, 0.5, 0.8125, 0.5, 0.9062, 0.5, 0.875, 0.5, 0.875, 0.5, 0.9062, 0.5, 0.5312, 0.5, 0.5, 0.5, 0.5, 0.5, 0.5312, 0.5, 0.25, 0.5, 0.2188, 0.5, 0.2188, 0.5, 0.25, 0.5, 0.9375, 0.5, 0.9062, 0.5, 0.9062, 0.5, 0.9375, 0.5, 0.6562, 0.5, 0.625, 0.5, 0.625, 0.5, 0.6562, 0.5, 0.375, 0.5, 0.3438, 0.5, 0.3438, 0.5, 0.375, 0.5, 0.09375, 0.5, 0.0625, 0.5, 0.0625, 0.5, 0.09375, 0.5, 0.7812, 0.5, 0.75, 0.5, 0.75, 0.5, 0.7812, 0.5, 0.5, 0.5, 0.4688, 0.5, 0.4688, 0.5, 0.5, 0.5, 0.2188, 0.5, 0.1875, 0.5, 0.1875, 0.5, 0.2188, 0.5, 0.9062, 0.5, 0.875, 0.5, 0.875, 0.5, 0.9062, 0.5, 0.625, 0.5, 0.5938, 0.5, 0.5938, 0.5, 0.625, 0.5, 0.3438, 0.5, 0.3125, 0.5, 0.3125, 0.5, 0.3438, 0.5, 0.0625, 0.5, 0.03125, 0.5, 0.03125, 0.5, 0.0625, 0.5, 0.75, 0.5, 0.7188, 0.5, 0.7188, 0.5, 0.75, 0.5, 0.4688, 0.5, 0.4375, 0.5, 0.4375, 0.5, 0.4688, 0.5, 0.1875, 0.5, 0.1562, 0.5, 0.1562, 0.5, 0.1875, 0.5, 0.875, 0.5, 0.8438, 0.5, 0.8438, 0.5, 0.875, 0.5, 0.5938, 0.5, 0.5625, 0.5, 0.5625, 0.5, 0.5938, 0.5, 0.3125, 0.5, 0.2812, 0.5, 0.2812, 0.5, 0.3125, 0.5, 1.0, 0.5, 0.9688, 0.5, 0.9688, 0.5, 1.0, 0.5, 0.03125, 0.5, 0.0, 0.5, 0.0, 0.5, 0.03125, 0.5, 0.7188, 0.5, 0.6875, 0.5, 0.6875, 0.5, 0.7188, 0.5, 0.4375, 0.5, 0.4062, 0.5, 0.4062, 0.5, 0.4375, 0.5, 0.1562, 0.5, 0.125, 0.5, 0.125, 0.5, 0.1562, 0.5, 0.8438, 0.5, 0.8125, 0.5, 0.8125, 0.5, 0.8438, 0.5, 0.5625, 0.5, 0.5312, 0.5, 0.5312, 0.5, 0.5625, 0.5, 0.2812, 0.5, 0.25, 0.5, 0.25, 0.5, 0.2812, 0.5, 0.9688, 0.5, 0.9375, 0.5, 0.9375, 0.5, 0.9688, 0.5, 0.6875, 0.5, 0.6562, 0.5, 0.6562, 0.5, 0.6875, 0.5, 0.4062, 0.5, 0.375, 0.5, 0.375, 0.5, 0.4062, 0.5, 0.125, 0.5, 0.09375, 0.5, 0.09375, 0.5, 0.125, 0.5, 0.8125, 0.5, 0.7812, 0.5, 0.7812, 0.5, 0.8125, 0.5, 0.0625, 0.5, 0.03125, 0.5, 0.03125, 0.5, 0.0625, 0.5, 0.4688, 0.5, 0.4375, 0.5, 0.4375, 0.5, 0.4688, 0.5, 0.875, 0.5, 0.8438, 0.5, 0.8438, 0.5, 0.875, 0.5, 0.03125, 0.5, 0.0, 0.5, 0.0, 0.5, 0.03125, 0.5, 0.4375, 0.5, 0.4062, 0.5, 0.4062, 0.5, 0.4375, 0.5, 0.8438, 0.5, 0.8125, 0.5, 0.8125, 0.5, 0.8438, 0.5, 0.4062, 0.5, 0.375, 0.5, 0.375, 0.5, 0.4062, 0.5, 0.8125, 0.5, 0.7812, 0.5, 0.7812, 0.5, 0.8125, 0.5, 0.375, 0.5, 0.3438, 0.5, 0.3438, 0.5, 0.375, 0.5, 0.7812, 0.5, 0.75, 0.5, 0.75, 0.5, 0.7812, 0.5, 0.3438, 0.5, 0.3125, 0.5, 0.3125, 0.5, 0.3438, 0.5, 0.75, 0.5, 0.7188, 0.5, 0.7188, 0.5, 0.75, 0.5, 0.3125, 0.5, 0.2812, 0.5, 0.2812, 0.5, 0.3125, 0.5, 0.7188, 0.5, 0.6875, 0.5, 0.6875, 0.5, 0.7188, 0.5, 0.2812, 0.5, 0.25, 0.5, 0.25, 0.5, 0.2812, 0.5, 0.6875, 0.5, 0.6562, 0.5, 0.6562, 0.5, 0.6875, 0.5, 0.25, 0.5, 0.2188, 0.5, 0.2188, 0.5, 0.25, 0.5, 0.6562, 0.5, 0.625, 0.5, 0.625, 0.5, 0.6562, 0.5, 0.2188, 0.5, 0.1875, 0.5, 0.1875, 0.5, 0.2188, 0.5, 0.625, 0.5, 0.5938, 0.5, 0.5938, 0.5, 0.625, 0.5, 0.1875, 0.5, 0.1562, 0.5, 0.1562, 0.5, 0.1875, 0.5, 0.5938, 0.5, 0.5625, 0.5, 0.5625, 0.5, 0.5938, 0.5, 1.0, 0.5, 0.9688, 0.5, 0.9688, 0.5, 1.0, 0.5, 0.1562, 0.5, 0.125, 0.5, 0.125, 0.5, 0.1562, 0.5, 0.5625, 0.5, 0.5312, 0.5, 0.5312, 0.5, 0.5625, 0.5, 0.9688, 0.5, 0.9375, 0.5, 0.9375, 0.5, 0.9688, 0.5, 0.125, 0.5, 0.09375, 0.5, 0.09375, 0.5, 0.125, 0.5, 0.5312, 0.5, 0.5, 0.5, 0.5, 0.5, 0.5312, 0.5, 0.9375, 0.5, 0.9062, 0.5, 0.9062, 0.5, 0.9375, 0.5, 0.09375, 0.5, 0.0625, 0.5, 0.0625, 0.5, 0.09375, 0.5, 0.5, 0.5, 0.4688, 0.5, 0.4688, 0.5, 0.5, 0.5, 0.375, 0.5, 0.3438, 0.5, 0.3438, 0.5, 0.375, 0.5, 0.375, 0.5, 0.3438, 0.5, 0.3438, 0.5, 0.375, 0.5, 0.7812, 0.5, 0.75, 0.5, 0.75, 0.5, 0.7812, 0.5, 0.3438, 0.5, 0.3125, 0.5, 0.3125, 0.5, 0.3438, 0.5, 0.75, 0.5, 0.7188, 0.5, 0.7188, 0.5, 0.75, 0.5, 0.3125, 0.5, 0.2812, 0.5, 0.2812, 0.5, 0.3125, 0.5, 0.7188, 0.5, 0.6875, 0.5, 0.6875, 0.5, 0.7188, 0.5, 0.2812, 0.5, 0.25, 0.5, 0.25, 0.5, 0.2812, 0.5, 0.6875, 0.5, 0.6562, 0.5, 0.6562, 0.5, 0.6875, 0.5, 0.25, 0.5, 0.2188, 0.5, 0.2188, 0.5, 0.25, 0.5, 0.6562, 0.5, 0.625, 0.5, 0.625, 0.5, 0.6562, 0.5, 0.2188, 0.5, 0.1875, 0.5, 0.1875, 0.5, 0.2188, 0.5, 0.625, 0.5, 0.5938, 0.5, 0.5938, 0.5, 0.625, 0.5, 0.1875, 0.5, 0.1562, 0.5, 0.1562, 0.5, 0.1875, 0.5, 0.5938, 0.5, 0.5625, 0.5, 0.5625, 0.5, 0.5938, 0.5, 1.0, 0.5, 0.9688, 0.5, 0.9688, 0.5, 1.0, 0.5, 0.1562, 0.5, 0.125, 0.5, 0.125, 0.5, 0.1562, 0.5, 0.5625, 0.5, 0.5312, 0.5, 0.5312, 0.5, 0.5625, 0.5, 0.9688, 0.5, 0.9375, 0.5, 0.9375, 0.5, 0.9688, 0.5, 0.125, 0.5, 0.09375, 0.5, 0.09375, 0.5, 0.125, 0.5, 0.5312, 0.5, 0.5, 0.5, 0.5, 0.5, 0.5312, 0.5, 0.9375, 0.5, 0.9062, 0.5, 0.9062, 0.5, 0.9375, 0.5, 0.09375, 0.5, 0.0625, 0.5, 0.0625, 0.5, 0.09375, 0.5, 0.5, 0.5, 0.4688, 0.5, 0.4688, 0.5, 0.5, 0.5, 0.9062, 0.5, 0.875, 0.5, 0.875, 0.5, 0.9062, 0.5, 0.0625, 0.5, 0.03125, 0.5, 0.03125, 0.5, 0.0625, 0.5, 0.4688, 0.5, 0.4375, 0.5, 0.4375, 0.5, 0.4688, 0.5, 0.875, 0.5, 0.8438, 0.5, 0.8438, 0.5, 0.875, 0.5, 0.03125, 0.5, 0.0, 0.5, 0.0, 0.5, 0.03125, 0.5, 0.4375, 0.5, 0.4062, 0.5, 0.4062, 0.5, 0.4375, 0.5, 0.8438, 0.5, 0.8125, 0.5, 0.8125, 0.5, 0.8438, 0.5, 0.4062, 0.5, 0.375, 0.5, 0.375, 0.5, 0.4062, 0.5, 0.1875, 0.5, 0.1562, 0.5, 0.1562, 0.5, 0.1875, 0.5, 0.7812, 0.5, 0.75, 0.5, 0.75, 0.5, 0.7812, 0.5, 0.3438, 0.5, 0.3125, 0.5, 0.3125, 0.5, 0.3438, 0.5, 0.75, 0.5, 0.7188, 0.5, 0.7188, 0.5, 0.75, 0.5, 0.3125, 0.5, 0.2812, 0.5, 0.2812, 0.5, 0.3125, 0.5, 0.7188, 0.5, 0.6875, 0.5, 0.6875, 0.5, 0.7188, 0.5, 0.2812, 0.5, 0.25, 0.5, 0.25, 0.5, 0.2812, 0.5, 0.6875, 0.5, 0.6562, 0.5, 0.6562, 0.5, 0.6875, 0.5, 0.25, 0.5, 0.2188, 0.5, 0.2188, 0.5, 0.25, 0.5, 0.6562, 0.5, 0.625, 0.5, 0.625, 0.5, 0.6562, 0.5, 0.2188, 0.5, 0.1875, 0.5, 0.1875, 0.5, 0.2188, 0.5, 0.625, 0.5, 0.5938, 0.5, 0.5938, 0.5, 0.625, 0.5, 0.1875, 0.5, 0.1562, 0.5, 0.1562, 0.5, 0.1875, 0.5, 0.5938, 0.5, 0.5625, 0.5, 0.5625, 0.5, 0.5938, 0.5, 1.0, 0.5, 0.9688, 0.5, 0.9688, 0.5, 1.0, 0.5, 0.1562, 0.5, 0.125, 0.5, 0.125, 0.5, 0.1562, 0.5, 0.5625, 0.5, 0.5312, 0.5, 0.5312, 0.5, 0.5625, 0.5, 0.9688, 0.5, 0.9375, 0.5, 0.9375, 0.5, 0.9688, 0.5, 0.125, 0.5, 0.09375, 0.5, 0.09375, 0.5, 0.125, 0.5, 0.5312, 0.5, 0.5, 0.5, 0.5, 0.5, 0.5312, 0.5, 0.9375, 0.5, 0.9062, 0.5, 0.9062, 0.5, 0.9375, 0.5, 0.09375, 0.5, 0.0625, 0.5, 0.0625, 0.5, 0.09375, 0.5, 0.5, 0.5, 0.4688, 0.5, 0.4688, 0.5, 0.5, 0.5, 0.9062, 0.5, 0.875, 0.5, 0.875, 0.5, 0.9062, 0.5, 0.0625, 0.5, 0.03125, 0.5, 0.03125, 0.5, 0.0625, 0.5, 0.4688, 0.5, 0.4375, 0.5, 0.4375, 0.5, 0.4688, 0.5, 0.875, 0.5, 0.8438, 0.5, 0.8438, 0.5, 0.875, 0.5, 0.03125, 0.5, 0.0, 0.5, 0.0, 0.5, 0.03125, 0.5, 0.4375, 0.5, 0.4062, 0.5, 0.4062, 0.5, 0.4375, 0.5, 0.8438, 0.5, 0.8125, 0.5, 0.8125, 0.5, 0.8438, 0.5, 0.4062, 0.5, 0.375, 0.5, 0.375, 0.5, 0.4062, 0.5, 0.8125, 0.5, 0.7812, 0.5, 0.7812, 0.5, 0.8125, 0.5, 0.9375, 0.5, 0.9062, 0.5, 0.9062, 0.5, 0.9375, 0.5, 0.5938, 0.5, 0.5625, 0.5, 0.5625, 0.5, 0.5938, 0.5, 1.0, 0.5, 0.9688, 0.5, 0.9688, 0.5, 1.0, 0.5, 0.1562, 0.5, 0.125, 0.5, 0.125, 0.5, 0.1562, 0.5, 0.5625, 0.5, 0.5312, 0.5, 0.5312, 0.5, 0.5625, 0.5, 0.9688, 0.5, 0.9375, 0.5, 0.9375, 0.5, 0.9688, 0.5, 0.125, 0.5, 0.09375, 0.5, 0.09375, 0.5, 0.125, 0.5, 0.5312, 0.5, 0.5, 0.5, 0.5, 0.5, 0.5312, 0.5, 0.9375, 0.5, 0.9062, 0.5, 0.9062, 0.5, 0.9375, 0.5, 0.09375, 0.5, 0.0625, 0.5, 0.0625, 0.5, 0.09375, 0.5, 0.5, 0.5, 0.4688, 0.5, 0.4688, 0.5, 0.5, 0.5, 0.9062, 0.5, 0.875, 0.5, 0.875, 0.5, 0.9062, 0.5, 0.0625, 0.5, 0.03125, 0.5, 0.03125, 0.5, 0.0625, 0.5, 0.4688, 0.5, 0.4375, 0.5, 0.4375, 0.5, 0.4688, 0.5, 0.875, 0.5, 0.8438, 0.5, 0.8438, 0.5, 0.875, 0.5, 0.03125, 0.5, 0.0, 0.5, 0.0, 0.5, 0.03125, 0.5, 0.4375, 0.5, 0.4062, 0.5, 0.4062, 0.5, 0.4375, 0.5, 0.8438, 0.5, 0.8125, 0.5, 0.8125, 0.5, 0.8438, 0.5, 0.4062, 0.5, 0.375, 0.5, 0.375, 0.5, 0.4062, 0.5, 0.8125, 0.5, 0.7812, 0.5, 0.7812, 0.5, 0.8125, 0.5, 0.375, 0.5, 0.3438, 0.5, 0.3438, 0.5, 0.375, 0.5, 0.7812, 0.5, 0.75, 0.5, 0.75, 0.5, 0.7812, 0.5, 0.3438, 0.5, 0.3125, 0.5, 0.3125, 0.5, 0.3438, 0.5, 0.75, 0.5, 0.7188, 0.5, 0.7188, 0.5, 0.75, 0.5, 0.3125, 0.5, 0.2812, 0.5, 0.2812, 0.5, 0.3125, 0.5, 0.7188, 0.5, 0.6875, 0.5, 0.6875, 0.5, 0.7188, 0.5, 0.2812, 0.5, 0.25, 0.5, 0.25, 0.5, 0.2812, 0.5, 0.6875, 0.5, 0.6562, 0.5, 0.6562, 0.5, 0.6875, 0.5, 0.25, 0.5, 0.2188, 0.5, 0.2188, 0.5, 0.25, 0.5, 0.6562, 0.5, 0.625, 0.5, 0.625, 0.5, 0.6562, 0.5, 0.2188, 0.5, 0.1875, 0.5, 0.1875, 0.5, 0.2188, 0.5, 0.625, 0.5, 0.5938, 0.5, 0.5938, 0.5, 0.625, 0.5, 0.4062, 0.5, 0.375, 0.5, 0.375, 0.5, 0.4062, 0.5, 0.09375, 0.5, 0.0625, 0.5, 0.0625, 0.5, 0.09375, 0.5, 0.5, 0.5, 0.4688, 0.5, 0.4688, 0.5, 0.5, 0.5, 0.9062, 0.5, 0.875, 0.5, 0.875, 0.5, 0.9062, 0.5, 0.0625, 0.5, 0.03125, 0.5, 0.03125, 0.5, 0.0625, 0.5, 0.4688, 0.5, 0.4375, 0.5, 0.4375, 0.5, 0.4688, 0.5, 0.875, 0.5, 0.8438, 0.5, 0.8438, 0.5, 0.875, 0.5, 0.03125, 0.5, 0.0, 0.5, 0.0, 0.5, 0.03125, 0.5, 0.4375, 0.5, 0.4062, 0.5, 0.4062, 0.5, 0.4375, 0.5, 0.8438, 0.5, 0.8125, 0.5, 0.8125, 0.5, 0.8438, 0.5, 0.4062, 0.5, 0.375, 0.5, 0.375, 0.5, 0.4062, 0.5, 0.8125, 0.5, 0.7812, 0.5, 0.7812, 0.5, 0.8125, 0.5, 0.375, 0.5, 0.3438, 0.5, 0.3438, 0.5, 0.375, 0.5, 0.7812, 0.5, 0.75, 0.5, 0.75, 0.5, 0.7812, 0.5, 0.3438, 0.5, 0.3125, 0.5, 0.3125, 0.5, 0.3438, 0.5, 0.75, 0.5, 0.7188, 0.5, 0.7188, 0.5, 0.75, 0.5, 0.3125, 0.5, 0.2812, 0.5, 0.2812, 0.5, 0.3125, 0.5, 0.7188, 0.5, 0.6875, 0.5, 0.6875, 0.5, 0.7188, 0.5, 0.2812, 0.5, 0.25, 0.5, 0.25, 0.5, 0.2812, 0.5, 0.6875, 0.5, 0.6562, 0.5, 0.6562, 0.5, 0.6875, 0.5, 0.25, 0.5, 0.2188, 0.5, 0.2188, 0.5, 0.25, 0.5, 0.6562, 0.5, 0.625, 0.5, 0.625, 0.5, 0.6562, 0.5, 0.2188, 0.5, 0.1875, 0.5, 0.1875, 0.5, 0.2188, 0.5, 0.625, 0.5, 0.5938, 0.5, 0.5938, 0.5, 0.625, 0.5, 0.1875, 0.5, 0.1562, 0.5, 0.1562, 0.5, 0.1875, 0.5, 0.5938, 0.5, 0.5625, 0.5, 0.5625, 0.5, 0.5938, 0.5, 1.0, 0.5, 0.9688, 0.5, 0.9688, 0.5, 1.0, 0.5, 0.1562, 0.5, 0.125, 0.5, 0.125, 0.5, 0.1562, 0.5, 0.5625, 0.5, 0.5312, 0.5, 0.5312, 0.5, 0.5625, 0.5, 0.9688, 0.5, 0.9375, 0.5, 0.9375, 0.5, 0.9688, 0.5, 0.125, 0.5, 0.09375, 0.5, 0.09375, 0.5, 0.125, 0.5, 0.5312, 0.5, 0.5, 0.5, 0.5, 0.5, 0.5312, 0.5, 0.75, 0.49, 0.7968, 0.4854, 0.8418, 0.4717, 0.8833, 0.4496, 0.9197, 0.4197, 0.9496, 0.3833, 0.9717, 0.3418, 0.7819, 0.3053, 0.7819, 0.3476, 0.7819, 0.3865, 0.7819, 0.4225, 0.7499, 0.4225, 0.7281, 0.4225, 0.7281, 0.3865, 0.7499, 0.3865, 0.7499, 0.3476, 0.7209, 0.3476, 0.7209, 0.3053, 0.5283, 0.3418, 0.5504, 0.3833, 0.5803, 0.4197, 0.6167, 0.4496, 0.6582, 0.4717, 0.7032, 0.4854, 0.8125, 0.5, 0.7812, 0.5, 0.7812, 0.5, 0.8125, 0.5, 0.375, 0.5, 0.3438, 0.5, 0.3438, 0.5, 0.375, 0.5, 0.7812, 0.5, 0.75, 0.5, 0.75, 0.5, 0.7812, 0.5, 0.3438, 0.5, 0.3125, 0.5, 0.3125, 0.5, 0.3438, 0.5, 0.75, 0.5, 0.7188, 0.5, 0.7188, 0.5, 0.75, 0.5, 0.3125, 0.5, 0.2812, 0.5, 0.2812, 0.5, 0.3125, 0.5, 0.7188, 0.5, 0.6875, 0.5, 0.6875, 0.5, 0.7188, 0.5, 0.2812, 0.5, 0.25, 0.5, 0.25, 0.5, 0.2812, 0.5, 0.6875, 0.5, 0.6562, 0.5, 0.6562, 0.5, 0.6875, 0.5, 0.25, 0.5, 0.2188, 0.5, 0.2188, 0.5, 0.25, 0.5, 0.6562, 0.5, 0.625, 0.5, 0.625, 0.5, 0.6562, 0.5, 0.2188, 0.5, 0.1875, 0.5, 0.1875, 0.5, 0.2188, 0.5, 0.625, 0.5, 0.5938, 0.5, 0.5938, 0.5, 0.625, 0.5, 0.1875, 0.5, 0.1562, 0.5, 0.1562, 0.5, 0.1875, 0.5, 0.5938, 0.5, 0.5625, 0.5, 0.5625, 0.5, 0.5938, 0.5, 1.0, 0.5, 0.9688, 0.5, 0.9688, 0.5, 1.0, 0.5, 0.1562, 0.5, 0.125, 0.5, 0.125, 0.5, 0.1562, 0.5, 0.5625, 0.5, 0.5312, 0.5, 0.5312, 0.5, 0.5625, 0.5, 0.9688, 0.5, 0.9375, 0.5, 0.9375, 0.5, 0.9688, 0.5, 0.125, 0.5, 0.09375, 0.5, 0.09375, 0.5, 0.125, 0.5, 0.5312, 0.5, 0.5, 0.5, 0.5, 0.5, 0.5312, 0.5, 0.9375, 0.5, 0.9062, 0.5, 0.9062, 0.5, 0.9375, 0.5, 0.09375, 0.5, 0.0625, 0.5, 0.0625, 0.5, 0.09375, 0.5, 0.5, 0.5, 0.4688, 0.5, 0.4688, 0.5, 0.5, 0.5, 0.9062, 0.5, 0.875, 0.5, 0.875, 0.5, 0.9062, 0.5, 0.0625, 0.5, 0.03125, 0.5, 0.03125, 0.5, 0.0625, 0.5, 0.4688, 0.5, 0.4375, 0.5, 0.4375, 0.5, 0.4688, 0.5, 0.875, 0.5, 0.8438, 0.5, 0.8438, 0.5, 0.875, 0.5, 0.03125, 0.5, 0.0, 0.5, 0.0, 0.5, 0.03125, 0.5, 0.4375, 0.5, 0.4062, 0.5, 0.4062, 0.5, 0.4375, 0.5, 0.8438, 0.5, 0.8125, 0.5, 0.8125, 0.5, 0.8438, 0.5, 0.7499, 0.3053, 0.7499, 0.2516, 0.7499, 0.2069, 0.7791, 0.2069, 0.7791, 0.1524, 0.7791, 0.1238, 0.7791, 0.09295, 0.7499, 0.09295, 0.7499, 0.1238, 0.7499, 0.1524, 0.7209, 0.1524, 0.7209, 0.2069, 0.7209, 0.2516, 0.7209, 0.3053, 0.7209, 0.3476, 0.7499, 0.3476, 0.7499, 0.3865, 0.7281, 0.3865, 0.7281, 0.4225, 0.7499, 0.4225, 0.7819, 0.4225, 0.7819, 0.3865, 0.7819, 0.3476, 0.7819, 0.3053, 0.5283, 0.3418, 0.7209, 0.3053, 0.7209, 0.2516, 0.7209, 0.2069, 0.7209, 0.1524, 0.7499, 0.1524, 0.7499, 0.1238, 0.7499, 0.09295, 0.7791, 0.09295, 0.7791, 0.1238, 0.7791, 0.1524, 0.7791, 0.2069, 0.7499, 0.2069, 0.7499, 0.2516, 0.7499, 0.3053, 0.7819, 0.3053, 0.9717, 0.3418, 0.9854, 0.2968, 0.99, 0.25, 0.9854, 0.2032, 0.9717, 0.1582, 0.9496, 0.1167, 0.9197, 0.08029, 0.8833, 0.05045, 0.8418, 0.02827, 0.7968, 0.01461, 0.75, 0.01, 0.7032, 0.01461, 0.6582, 0.02827, 0.6167, 0.05045, 0.5803, 0.08029, 0.5504, 0.1167, 0.5283, 0.1582, 0.5146, 0.2032, 0.51, 0.25, 0.5146, 0.2968, 0.7281, 0.3865, 0.7281, 0.4225, 0.7281, 0.4225, 0.7281, 0.3865, 0.7499, 0.2069, 0.7791, 0.2069, 0.7791, 0.2069, 0.7499, 0.2069, 0.7499, 0.1524, 0.7209, 0.1524, 0.7209, 0.1524, 0.7499, 0.1524, 0.7499, 0.3865, 0.7281, 0.3865, 0.7281, 0.3865, 0.7499, 0.3865, 0.7499, 0.2516, 0.7499, 0.2069, 0.7499, 0.2069, 0.7499, 0.2516, 0.7499, 0.1238, 0.7499, 0.1524, 0.7499, 0.1524, 0.7499, 0.1238, 0.7499, 0.3476, 0.7499, 0.3865, 0.7499, 0.3865, 0.7499, 0.3476, 0.7499, 0.3053, 0.7499, 0.2516, 0.7499, 0.2516, 0.7499, 0.3053, 0.7499, 0.09295, 0.7499, 0.1238, 0.7499, 0.1238, 0.7499, 0.09295, 0.7209, 0.3476, 0.7499, 0.3476, 0.7499, 0.3476, 0.7209, 0.3476, 0.7819, 0.3053, 0.7499, 0.3053, 0.7499, 0.3053, 0.7819, 0.3053, 0.7791, 0.09295, 0.7499, 0.09295, 0.7499, 0.09295, 0.7791, 0.09295, 0.7209, 0.3053, 0.7209, 0.3476, 0.7209, 0.3476, 0.7209, 0.3053, 0.7819, 0.3476, 0.7819, 0.3053, 0.7819, 0.3053, 0.7819, 0.3476, 0.7791, 0.1238, 0.7791, 0.09295, 0.7791, 0.09295, 0.7791, 0.1238, 0.7209, 0.2516, 0.7209, 0.3053, 0.7209, 0.3053, 0.7209, 0.2516, 0.7819, 0.3865, 0.7819, 0.3476, 0.7819, 0.3476, 0.7819, 0.3865, 0.7791, 0.1524, 0.7791, 0.1238, 0.7791, 0.1238, 0.7791, 0.1524, 0.7209, 0.2069, 0.7209, 0.2516, 0.7209, 0.2516, 0.7209, 0.2069, 0.7819, 0.4225, 0.7819, 0.3865, 0.7819, 0.3865, 0.7819, 0.4225, 0.7281, 0.4225, 0.7499, 0.4225, 0.7499, 0.4225, 0.7281, 0.4225, 0.7791, 0.2069, 0.7791, 0.1524, 0.7791, 0.1524, 0.7791, 0.2069, 0.7209, 0.1524, 0.7209, 0.2069, 0.7209, 0.2069, 0.7209, 0.1524, 0.7499, 0.4225, 0.7819, 0.4225, 0.7819, 0.4225, 0.7499, 0.4225])
me_cylinder.materials.append(mat_metal)
me_cylinder.update()
me_cube_002 = bpy.data.meshes.new('Cube.002')
me_cube_002.from_pydata([(-1.0, 1.0, -1.0), (-1.0, 1.0, 1.0), (1.0, 1.0, -1.0), (1.0, 1.0, 1.0), (-1.0, -0.6818, -1.0), (-1.0, -1.0, -0.6818), (-1.0, -1.0, 0.6818), (-1.0, -0.6818, 1.0), (1.0, -1.0, -0.6818), (1.0, -0.6818, -1.0), (1.0, -0.6818, 1.0), (1.0, -1.0, 0.6818), (-0.5968, -6.368, -0.1375), (-0.0553, -6.368, -0.1375), (-0.5968, -6.368, -0.005113), (-0.0553, -6.368, -0.005113), (-0.5968, -6.368, 0.1539), (-0.0553, -6.368, 0.1539), (-0.5968, -6.368, 0.2791), (-0.0553, -6.368, 0.2791), (0.5431, -6.368, 0.1539), (0.5431, -6.368, 0.2791), (-0.0553, -6.368, 0.3941), (0.5431, -6.368, 0.3941), (-0.0553, -6.368, 0.5007), (0.5431, -6.368, 0.5007), (-0.4614, -6.368, 0.3941), (-0.4614, -6.368, 0.5007), (-0.5968, -6.254, -0.2986), (-0.0553, -6.254, -0.2986), (0.4904, -6.368, -0.1375), (0.4904, -6.254, -0.2986), (-0.0553, -6.19, -0.3834), (0.4904, -6.19, -0.3834), (-0.0553, -6.121, -0.4746), (0.4904, -6.121, -0.4746), (-0.5968, -0.2511, -0.005113), (-0.5968, -0.2511, -0.1375), (-0.0553, -0.2511, -0.1375), (-0.0553, -0.2511, -0.005113), (-0.0553, -0.2511, 0.1539), (-0.5968, -0.2511, 0.1539), (-0.0553, -0.2511, 0.2791), (-0.5968, -0.2511, 0.2791), (0.5431, -0.2511, 0.1539), (0.5431, -0.2511, 0.2791), (0.5431, -0.2511, 0.3941), (-0.0553, -0.2511, 0.3941), (0.5431, -0.2511, 0.5007), (-0.0553, -0.2511, 0.5007), (-0.4614, -0.2511, 0.5007), (-0.4614, -0.2511, 0.3941), (-0.5968, -0.2511, -0.2986), (-0.0553, -0.2511, -0.2986), (0.4904, -0.2511, -0.2986), (0.4904, -0.2511, -0.1375), (-0.0553, -0.2511, -0.3834), (0.4904, -0.2511, -0.3834), (-0.0553, -0.2511, -0.4746), (0.4904, -0.2511, -0.4746), (0.4904, -4.726, -0.2986), (0.4904, -4.951, -0.2986), (0.4904, -4.801, -0.2986), (0.4904, -4.876, -0.2986), (0.4904, -3.197, -0.2986), (0.4904, -3.421, -0.2986), (0.4904, -3.272, -0.17), (0.4904, -3.347, -0.17), (0.4904, -1.668, -0.2986), (0.4904, -1.892, -0.2986), (0.4904, -1.743, -0.2986), (0.4904, -1.818, -0.2986), (0.4904, -1.892, -0.3834), (0.4904, -1.668, -0.3834), (0.4904, -1.818, -0.3834), (0.4904, -1.743, -0.3834), (0.4904, -3.421, -0.3834), (0.4904, -3.197, -0.3834), (0.4904, -3.347, -0.2548), (0.4904, -3.272, -0.2548), (0.4904, -4.951, -0.3834), (0.4904, -4.726, -0.3834), (0.4904, -4.876, -0.3834), (0.4904, -4.801, -0.3834), (-0.5968, -4.726, 0.2791), (-0.5968, -4.951, 0.2791), (-0.5968, -4.801, 0.2791), (-0.5968, -4.876, 0.2791), (-0.5968, -3.197, 0.2791), (-0.5968, -3.421, 0.2791), (-0.5968, -3.272, 0.2791), (-0.5968, -3.347, 0.2791), (-0.5968, -1.668, 0.2791), (-0.5968, -1.892, 0.2791), (-0.5968, -1.743, 0.2791), (-0.5968, -1.818, 0.2791), (-0.0553, -1.892, 0.2791), (-0.0553, -1.668, 0.2791), (-0.0553, -1.818, 0.2791), (-0.0553, -1.743, 0.2791), (-0.0553, -3.421, 0.2791), (-0.0553, -3.197, 0.2791), (-0.0553, -3.347, 0.2791), (-0.0553, -3.272, 0.2791), (-0.0553, -4.951, 0.2791), (-0.0553, -4.726, 0.2791), (-0.0553, -4.876, 0.2791), (-0.0553, -4.801, 0.2791), (-0.0553, -4.726, -0.2986), (-0.0553, -4.951, -0.2986), (-0.0553, -4.801, -0.2986), (-0.0553, -4.876, -0.2986), (-0.0553, -3.197, -0.2986), (-0.0553, -3.421, -0.2986), (-0.0553, -3.272, -0.17), (-0.0553, -3.347, -0.17), (-0.0553, -1.668, -0.2986), (-0.0553, -1.892, -0.2986), (-0.0553, -1.743, -0.2986), (-0.0553, -1.818, -0.2986), (-0.5968, -1.892, -0.2986), (-0.5968, -1.668, -0.2986), (-0.5968, -1.818, -0.2986), (-0.5968, -1.743, -0.2986), (-0.5968, -3.421, -0.2986), (-0.5968, -3.197, -0.2986), (-0.5968, -3.347, -0.17), (-0.5968, -3.272, -0.17), (-0.5968, -4.951, -0.2986), (-0.5968, -4.726, -0.2986), (-0.5968, -4.876, -0.2986), (-0.5968, -4.801, -0.2986), (-0.5968, -4.726, -0.1375), (-0.5968, -4.951, -0.1375), (-0.5968, -4.801, -0.1375), (-0.5968, -4.876, -0.1375), (-0.5968, -3.197, -0.1375), (-0.5968, -3.421, -0.1375), (-0.5968, -3.272, -0.1375), (-0.5968, -3.347, -0.1375), (-0.5968, -1.668, -0.1375), (-0.5968, -1.892, -0.1375), (-0.5968, -1.743, -0.1375), (-0.5968, -1.818, -0.1375), (-0.5968, -1.892, -0.005113), (-0.5968, -1.668, -0.005113), (-0.5968, -1.818, -0.005113), (-0.5968, -1.743, -0.005113), (-0.5968, -3.421, -0.005113), (-0.5968, -3.197, -0.005113), (-0.5968, -3.347, -0.005113), (-0.5968, -3.272, -0.005113), (-0.5968, -4.951, -0.005113), (-0.5968, -4.726, -0.005113), (-0.5968, -4.876, -0.005113), (-0.5968, -4.801, -0.005113), (0.5431, -4.726, 0.3941), (0.5431, -4.951, 0.3941), (0.5431, -4.801, 0.3941), (0.5431, -4.876, 0.3941), (0.5431, -3.197, 0.3941), (0.5431, -3.421, 0.3941), (0.5431, -3.272, 0.3941), (0.5431, -3.347, 0.3941), (0.5431, -1.668, 0.3941), (0.5431, -1.892, 0.3941), (0.5431, -1.743, 0.3941), (0.5431, -1.818, 0.3941), (0.5431, -1.892, 0.2791), (0.5431, -1.668, 0.2791), (0.5431, -1.818, 0.2791), (0.5431, -1.743, 0.2791), (0.5431, -3.421, 0.2791), (0.5431, -3.197, 0.2791), (0.5431, -3.347, 0.2791), (0.5431, -3.272, 0.2791), (0.5431, -4.951, 0.2791), (0.5431, -4.726, 0.2791), (0.5431, -4.876, 0.2791), (0.5431, -4.801, 0.2791), (-0.0553, -4.726, -0.3834), (-0.0553, -4.951, -0.3834), (-0.0553, -4.801, -0.3834), (-0.0553, -4.876, -0.3834), (-0.0553, -3.197, -0.3834), (-0.0553, -3.421, -0.3834), (-0.0553, -3.272, -0.2548), (-0.0553, -3.347, -0.2548), (-0.0553, -1.668, -0.3834), (-0.0553, -1.892, -0.3834), (-0.0553, -1.743, -0.3834), (-0.0553, -1.818, -0.3834), (-0.5968, -4.726, 0.1539), (-0.5968, -4.951, 0.1539), (-0.5968, -4.801, 0.1539), (-0.5968, -4.876, 0.1539), (-0.5968, -3.197, 0.1539), (-0.5968, -3.421, 0.1539), (-0.5968, -3.272, 0.1539), (-0.5968, -3.347, 0.1539), (-0.5968, -1.668, 0.1539), (-0.5968, -1.892, 0.1539), (-0.5968, -1.743, 0.1539), (-0.5968, -1.818, 0.1539), (-0.0553, -4.726, 0.5007), (-0.0553, -4.951, 0.5007), (-0.0553, -4.801, 0.5007), (-0.0553, -4.876, 0.5007), (-0.0553, -3.197, 0.5007), (-0.0553, -3.421, 0.5007), (-0.0553, -3.272, 0.5007), (-0.0553, -3.347, 0.5007), (-0.0553, -1.668, 0.5007), (-0.0553, -1.892, 0.5007), (-0.0553, -1.743, 0.5007), (-0.0553, -1.818, 0.5007), (0.5431, -1.892, 0.5007), (0.5431, -1.668, 0.5007), (0.5431, -1.818, 0.5007), (0.5431, -1.743, 0.5007), (0.5431, -3.421, 0.5007), (0.5431, -3.197, 0.5007), (0.5431, -3.347, 0.5007), (0.5431, -3.272, 0.5007), (0.5431, -4.951, 0.5007), (0.5431, -4.726, 0.5007), (0.5431, -4.876, 0.5007), (0.5431, -4.801, 0.5007), (0.4904, -4.726, -0.4746), (0.4904, -4.951, -0.4746), (0.4904, -4.801, -0.3911), (0.4904, -4.876, -0.3911), (0.4904, -3.197, -0.4746), (0.4904, -3.421, -0.4746), (0.4904, -3.272, -0.2625), (0.4904, -3.347, -0.2625), (0.4904, -1.668, -0.4746), (0.4904, -1.892, -0.4746), (0.4904, -1.743, -0.3911), (0.4904, -1.818, -0.3911), (-0.0553, -1.892, -0.4746), (-0.0553, -1.668, -0.4746), (-0.0553, -1.818, -0.3911), (-0.0553, -1.743, -0.3911), (-0.0553, -3.421, -0.4746), (-0.0553, -3.197, -0.4746), (-0.0553, -3.347, -0.2625), (-0.0553, -3.272, -0.2625), (-0.0553, -4.951, -0.4746), (-0.0553, -4.726, -0.4746), (-0.0553, -4.876, -0.3911), (-0.0553, -4.801, -0.3911), (-0.0553, -4.726, -0.005113), (-0.0553, -4.951, -0.005113), (-0.0553, -4.801, -0.005113), (-0.0553, -4.876, -0.005113), (-0.0553, -3.197, -0.005113), (-0.0553, -3.421, -0.005113), (-0.0553, -3.272, -0.005113), (-0.0553, -3.347, -0.005113), (-0.0553, -1.668, -0.005113), (-0.0553, -1.892, -0.005113), (-0.0553, -1.743, -0.005113), (-0.0553, -1.818, -0.005113), (-0.0553, -1.892, -0.1375), (-0.0553, -1.668, -0.1375), (-0.0553, -1.818, -0.1375), (-0.0553, -1.743, -0.1375), (-0.0553, -3.421, -0.1375), (-0.0553, -3.197, -0.1375), (-0.0553, -3.347, -0.1375), (-0.0553, -3.272, -0.1375), (-0.0553, -4.951, -0.1375), (-0.0553, -4.726, -0.1375), (-0.0553, -4.876, -0.1375), (-0.0553, -4.801, -0.1375), (0.5431, -1.892, 0.1539), (0.5431, -1.668, 0.1539), (0.5431, -1.818, 0.1539), (0.5431, -1.743, 0.1539), (0.5431, -3.421, 0.1539), (0.5431, -3.197, 0.1539), (0.5431, -3.347, 0.1539), (0.5431, -3.272, 0.1539), (0.5431, -4.951, 0.1539), (0.5431, -4.726, 0.1539), (0.5431, -4.876, 0.1539), (0.5431, -4.801, 0.1539), (0.4904, -4.726, -0.1375), (0.4904, -4.951, -0.1375), (0.4904, -4.801, -0.1375), (0.4904, -4.876, -0.1375), (0.4904, -3.197, -0.1375), (0.4904, -3.421, -0.1375), (0.4904, -3.272, -0.1375), (0.4904, -3.347, -0.1375), (0.4904, -1.668, -0.1375), (0.4904, -1.892, -0.1375), (0.4904, -1.743, -0.1375), (0.4904, -1.818, -0.1375), (-0.4614, -4.726, 0.3941), (-0.4614, -4.951, 0.3941), (-0.4614, -4.801, 0.3941), (-0.4614, -4.876, 0.3941), (-0.4614, -3.197, 0.3941), (-0.4614, -3.421, 0.3941), (-0.4614, -3.272, 0.3941), (-0.4614, -3.347, 0.3941), (-0.4614, -1.668, 0.3941), (-0.4614, -1.892, 0.3941), (-0.4614, -1.743, 0.3941), (-0.4614, -1.818, 0.3941), (-0.4614, -1.892, 0.5007), (-0.4614, -1.668, 0.5007), (-0.4614, -1.818, 0.5007), (-0.4614, -1.743, 0.5007), (-0.4614, -3.421, 0.5007), (-0.4614, -3.197, 0.5007), (-0.4614, -3.347, 0.5007), (-0.4614, -3.272, 0.5007), (-0.4614, -4.951, 0.5007), (-0.4614, -4.726, 0.5007), (-0.4614, -4.876, 0.5007), (-0.4614, -4.801, 0.5007), (-0.0553, -1.892, 0.1539), (-0.0553, -1.668, 0.1539), (-0.0553, -1.818, 0.1539), (-0.0553, -1.743, 0.1539), (-0.0553, -3.421, 0.1539), (-0.0553, -3.197, 0.1539), (-0.0553, -3.347, 0.1539), (-0.0553, -3.272, 0.1539), (-0.0553, -4.951, 0.1539), (-0.0553, -4.726, 0.1539), (-0.0553, -4.876, 0.1539), (-0.0553, -4.801, 0.1539), (-0.0553, -4.726, 0.3941), (-0.0553, -4.951, 0.3941), (-0.0553, -4.801, 0.3941), (-0.0553, -4.876, 0.3941), (-0.0553, -3.197, 0.3941), (-0.0553, -3.421, 0.3941), (-0.0553, -3.272, 0.3941), (-0.0553, -3.347, 0.3941), (-0.0553, -1.668, 0.3941), (-0.0553, -1.892, 0.3941), (-0.0553, -1.743, 0.3941), (-0.0553, -1.818, 0.3941)], [], [(8, 11, 6, 5), (0, 1, 3, 2), (3, 1, 7, 10), (4, 5, 6, 7, 1, 0), (2, 3, 10, 11, 8, 9), (4, 9, 8, 5), (10, 7, 6, 11), (0, 2, 9, 4), (12, 14, 15, 13), (14, 16, 17, 15), (16, 18, 19, 17), (19, 21, 20, 17), (19, 22, 23, 21), (22, 24, 25, 23), (22, 26, 27, 24), (13, 29, 28, 12), (13, 30, 31, 29), (31, 33, 32, 29), (33, 35, 34, 32), (37, 38, 39, 36), (36, 39, 40, 41), (41, 40, 42, 43), (42, 40, 44, 45), (42, 45, 46, 47), (47, 46, 48, 49), (47, 49, 50, 51), (38, 37, 52, 53), (38, 53, 54, 55), (54, 53, 56, 57), (57, 56, 58, 59), (236, 73, 57, 59), (344, 97, 42, 47), (140, 121, 52, 37), (200, 145, 36, 41), (277, 169, 45, 44), (121, 116, 53, 52), (97, 92, 43, 42), (34, 35, 229, 248), (13, 15, 253, 272), (136, 125, 120, 141), (296, 265, 38, 55), (232, 77, 72, 237), (281, 173, 168, 276), (73, 68, 54, 57), (169, 164, 46, 45), (25, 24, 205, 224), (292, 269, 264, 297), (329, 281, 276, 324), (196, 149, 144, 201), (313, 308, 51, 50), (265, 260, 39, 38), (217, 212, 49, 48), (340, 101, 96, 345), (28, 29, 109, 128), (22, 19, 104, 337), (336, 105, 100, 341), (225, 204, 209, 220), (221, 208, 213, 216), (212, 313, 50, 49), (273, 252, 257, 268), (269, 256, 261, 264), (260, 325, 40, 39), (321, 300, 305, 316), (317, 304, 309, 312), (308, 344, 47, 51), (21, 23, 157, 176), (16, 14, 152, 193), (192, 153, 148, 197), (27, 26, 301, 320), (17, 20, 284, 332), (333, 285, 280, 328), (26, 22, 337, 301), (300, 336, 341, 305), (304, 340, 345, 309), (325, 277, 44, 40), (30, 13, 272, 289), (288, 273, 268, 293), (180, 249, 244, 185), (184, 245, 240, 189), (188, 241, 58, 56), (177, 156, 161, 172), (173, 160, 165, 168), (164, 217, 48, 46), (81, 60, 65, 76), (77, 64, 69, 72), (68, 296, 55, 54), (32, 34, 248, 181), (20, 21, 176, 284), (285, 177, 172, 280), (19, 18, 85, 104), (35, 33, 80, 229), (228, 81, 76, 233), (15, 17, 332, 253), (252, 333, 328, 257), (256, 329, 324, 261), (14, 12, 133, 152), (12, 28, 128, 133), (132, 129, 124, 137), (249, 228, 233, 244), (245, 232, 237, 240), (241, 236, 59, 58), (24, 27, 320, 205), (204, 321, 316, 209), (208, 317, 312, 213), (105, 84, 89, 100), (101, 88, 93, 96), (92, 200, 41, 43), (129, 108, 113, 124), (125, 112, 117, 120), (116, 188, 56, 53), (23, 25, 224, 157), (156, 225, 220, 161), (160, 221, 216, 165), (153, 132, 137, 148), (149, 136, 141, 144), (145, 140, 37, 36), (29, 32, 181, 109), (108, 180, 185, 113), (112, 184, 189, 117), (18, 16, 193, 85), (84, 192, 197, 89), (88, 196, 201, 93), (31, 30, 289, 61), (60, 288, 293, 65), (64, 292, 297, 69), (105, 336, 338, 107), (107, 338, 339, 106), (106, 339, 337, 104), (101, 340, 342, 103), (103, 342, 343, 102), (102, 343, 341, 100), (97, 344, 346, 99), (99, 346, 347, 98), (98, 347, 345, 96), (321, 204, 206, 323), (323, 206, 207, 322), (322, 207, 205, 320), (317, 208, 210, 319), (319, 210, 211, 318), (318, 211, 209, 316), (313, 212, 214, 315), (315, 214, 215, 314), (314, 215, 213, 312), (333, 252, 254, 335), (335, 254, 255, 334), (334, 255, 253, 332), (329, 256, 258, 331), (331, 258, 259, 330), (330, 259, 257, 328), (325, 260, 262, 327), (327, 262, 263, 326), (326, 263, 261, 324), (336, 300, 302, 338), (338, 302, 303, 339), (339, 303, 301, 337), (340, 304, 306, 342), (342, 306, 307, 343), (343, 307, 305, 341), (344, 308, 310, 346), (346, 310, 311, 347), (347, 311, 309, 345), (153, 192, 194, 155), (155, 194, 195, 154), (154, 195, 193, 152), (149, 196, 198, 151), (151, 198, 199, 150), (150, 199, 197, 148), (145, 200, 202, 147), (147, 202, 203, 146), (146, 203, 201, 144), (285, 333, 335, 287), (287, 335, 334, 286), (286, 334, 332, 284), (281, 329, 331, 283), (283, 331, 330, 282), (282, 330, 328, 280), (277, 325, 327, 279), (279, 327, 326, 278), (278, 326, 324, 276), (300, 321, 323, 302), (302, 323, 322, 303), (303, 322, 320, 301), (304, 317, 319, 306), (306, 319, 318, 307), (307, 318, 316, 305), (308, 313, 315, 310), (310, 315, 314, 311), (311, 314, 312, 309), (273, 288, 290, 275), (275, 290, 291, 274), (274, 291, 289, 272), (269, 292, 294, 271), (271, 294, 295, 270), (270, 295, 293, 268), (265, 296, 298, 267), (267, 298, 299, 266), (266, 299, 297, 264), (249, 180, 182, 251), (251, 182, 183, 250), (250, 183, 181, 248), (245, 184, 186, 247), (247, 186, 187, 246), (246, 187, 185, 244), (241, 188, 190, 243), (243, 190, 191, 242), (242, 191, 189, 240), (225, 156, 158, 227), (227, 158, 159, 226), (226, 159, 157, 224), (221, 160, 162, 223), (223, 162, 163, 222), (222, 163, 161, 220), (217, 164, 166, 219), (219, 166, 167, 218), (218, 167, 165, 216), (288, 60, 62, 290), (290, 62, 63, 291), (291, 63, 61, 289), (292, 64, 66, 294), (294, 66, 67, 295), (295, 67, 65, 293), (296, 68, 70, 298), (298, 70, 71, 299), (299, 71, 69, 297), (177, 285, 287, 179), (179, 287, 286, 178), (178, 286, 284, 176), (173, 281, 283, 175), (175, 283, 282, 174), (174, 282, 280, 172), (169, 277, 279, 171), (171, 279, 278, 170), (170, 278, 276, 168), (81, 228, 230, 83), (83, 230, 231, 82), (82, 231, 229, 80), (77, 232, 234, 79), (79, 234, 235, 78), (78, 235, 233, 76), (73, 236, 238, 75), (75, 238, 239, 74), (74, 239, 237, 72), (252, 273, 275, 254), (254, 275, 274, 255), (255, 274, 272, 253), (256, 269, 271, 258), (258, 271, 270, 259), (259, 270, 268, 257), (260, 265, 267, 262), (262, 267, 266, 263), (263, 266, 264, 261), (129, 132, 134, 131), (131, 134, 135, 130), (130, 135, 133, 128), (125, 136, 138, 127), (127, 138, 139, 126), (126, 139, 137, 124), (121, 140, 142, 123), (123, 142, 143, 122), (122, 143, 141, 120), (228, 249, 251, 230), (230, 251, 250, 231), (231, 250, 248, 229), (232, 245, 247, 234), (234, 247, 246, 235), (235, 246, 244, 233), (236, 241, 243, 238), (238, 243, 242, 239), (239, 242, 240, 237), (204, 225, 227, 206), (206, 227, 226, 207), (207, 226, 224, 205), (208, 221, 223, 210), (210, 223, 222, 211), (211, 222, 220, 209), (212, 217, 219, 214), (214, 219, 218, 215), (215, 218, 216, 213), (192, 84, 86, 194), (194, 86, 87, 195), (195, 87, 85, 193), (196, 88, 90, 198), (198, 90, 91, 199), (199, 91, 89, 197), (200, 92, 94, 202), (202, 94, 95, 203), (203, 95, 93, 201), (180, 108, 110, 182), (182, 110, 111, 183), (183, 111, 109, 181), (184, 112, 114, 186), (186, 114, 115, 187), (187, 115, 113, 185), (188, 116, 118, 190), (190, 118, 119, 191), (191, 119, 117, 189), (156, 177, 179, 158), (158, 179, 178, 159), (159, 178, 176, 157), (160, 173, 175, 162), (162, 175, 174, 163), (163, 174, 172, 161), (164, 169, 171, 166), (166, 171, 170, 167), (167, 170, 168, 165), (132, 153, 155, 134), (134, 155, 154, 135), (135, 154, 152, 133), (136, 149, 151, 138), (138, 151, 150, 139), (139, 150, 148, 137), (140, 145, 147, 142), (142, 147, 146, 143), (143, 146, 144, 141), (108, 129, 131, 110), (110, 131, 130, 111), (111, 130, 128, 109), (112, 125, 127, 114), (114, 127, 126, 115), (115, 126, 124, 113), (116, 121, 123, 118), (118, 123, 122, 119), (119, 122, 120, 117), (84, 105, 107, 86), (86, 107, 106, 87), (87, 106, 104, 85), (88, 101, 103, 90), (90, 103, 102, 91), (91, 102, 100, 89), (92, 97, 99, 94), (94, 99, 98, 95), (95, 98, 96, 93), (60, 81, 83, 62), (62, 83, 82, 63), (63, 82, 80, 61), (64, 77, 79, 66), (66, 79, 78, 67), (67, 78, 76, 65), (68, 73, 75, 70), (70, 75, 74, 71), (71, 74, 72, 69), (33, 31, 61, 80)])
_uv = me_cube_002.uv_layers.new(name='UVMap')
_uv.uv.foreach_set('vector', [0.4148, 0.75, 0.5852, 0.75, 0.5852, 1.0, 0.4148, 1.0, 0.375, 0.25, 0.625, 0.25, 0.625, 0.5, 0.375, 0.5, 0.625, 0.5, 0.875, 0.5, 0.875, 0.7102, 0.625, 0.7102, 0.375, 0.03978, 0.4148, 0.0, 0.5852, 0.0, 0.625, 0.03978, 0.625, 0.25, 0.375, 0.25, 0.375, 0.5, 0.625, 0.5, 0.625, 0.7102, 0.5852, 0.75, 0.4148, 0.75, 0.375, 0.7102, 0.125, 0.7102, 0.375, 0.7102, 0.375, 0.75, 0.125, 0.75, 0.625, 0.75, 0.625, 1.0, 0.5852, 1.0, 0.5852, 0.75, 0.125, 0.5, 0.375, 0.5, 0.375, 0.7102, 0.125, 0.7102, 0.0, 0.0, 0.0, 1.0, 1.0, 1.0, 1.0, 0.0, 0.0, 1.0, 0.0, 1.0, 1.0, 1.0, 1.0, 1.0, 0.0, 1.0, 0.0, 1.0, 1.0, 1.0, 1.0, 1.0, 1.0, 1.0, 1.0, 1.0, 1.0, 1.0, 1.0, 1.0, 1.0, 1.0, 1.0, 1.0, 1.0, 1.0, 1.0, 1.0, 1.0, 1.0, 1.0, 1.0, 1.0, 1.0, 1.0, 1.0, 1.0, 1.0, 1.0, 1.0, 1.0, 1.0, 1.0, 1.0, 1.0, 0.0, 1.0, 0.0, 0.0, 0.0, 0.0, 0.0, 1.0, 0.0, 1.0, 0.0, 1.0, 0.0, 1.0, 0.0, 1.0, 0.0, 1.0, 0.0, 1.0, 0.0, 1.0, 0.0, 1.0, 0.0, 1.0, 0.0, 1.0, 0.0, 1.0, 0.0, 0.0, 0.0, 1.0, 0.0, 1.0, 1.0, 0.0, 1.0, 0.0, 1.0, 1.0, 1.0, 1.0, 1.0, 0.0, 1.0, 0.0, 1.0, 1.0, 1.0, 1.0, 1.0, 0.0, 1.0, 1.0, 1.0, 1.0, 1.0, 1.0, 1.0, 1.0, 1.0, 1.0, 1.0, 1.0, 1.0, 1.0, 1.0, 1.0, 1.0, 1.0, 1.0, 1.0, 1.0, 1.0, 1.0, 1.0, 1.0, 1.0, 1.0, 1.0, 1.0, 1.0, 1.0, 1.0, 1.0, 1.0, 0.0, 0.0, 0.0, 0.0, 0.0, 1.0, 0.0, 1.0, 0.0, 1.0, 0.0, 1.0, 0.0, 1.0, 0.0, 1.0, 0.0, 1.0, 0.0, 1.0, 0.0, 1.0, 0.0, 1.0, 0.0, 1.0, 0.0, 1.0, 0.0, 1.0, 0.0, 1.0, 0.0, 1.0, 0.0, 1.0, 0.0, 1.0, 0.0, 1.0, 1.0, 1.0, 1.0, 1.0, 1.0, 1.0, 1.0, 0.0, 0.0, 0.0, 0.0, 0.0, 0.0, 0.0, 0.0, 0.0, 1.0, 0.0, 1.0, 0.0, 1.0, 0.0, 1.0, 1.0, 1.0, 1.0, 1.0, 1.0, 1.0, 1.0, 1.0, 0.0, 0.0, 1.0, 0.0, 1.0, 0.0, 0.0, 0.0, 1.0, 1.0, 0.0, 1.0, 0.0, 1.0, 1.0, 1.0, 1.0, 0.0, 1.0, 0.0, 1.0, 0.0, 1.0, 0.0, 1.0, 0.0, 1.0, 1.0, 1.0, 1.0, 1.0, 0.0, 0.0, 0.0, 0.0, 0.0, 0.0, 0.0, 0.0, 0.0, 1.0, 0.0, 1.0, 0.0, 1.0, 0.0, 1.0, 0.0, 1.0, 0.0, 1.0, 0.0, 1.0, 0.0, 1.0, 0.0, 1.0, 1.0, 1.0, 1.0, 1.0, 1.0, 1.0, 1.0, 1.0, 0.0, 1.0, 0.0, 1.0, 0.0, 1.0, 0.0, 1.0, 1.0, 1.0, 1.0, 1.0, 1.0, 1.0, 1.0, 1.0, 1.0, 1.0, 1.0, 1.0, 1.0, 1.0, 1.0, 1.0, 0.0, 1.0, 0.0, 1.0, 0.0, 1.0, 0.0, 1.0, 1.0, 1.0, 1.0, 1.0, 1.0, 1.0, 1.0, 0.0, 1.0, 0.0, 1.0, 0.0, 1.0, 0.0, 1.0, 1.0, 1.0, 1.0, 1.0, 1.0, 1.0, 1.0, 1.0, 1.0, 0.0, 1.0, 1.0, 1.0, 1.0, 1.0, 0.0, 1.0, 1.0, 1.0, 1.0, 1.0, 1.0, 1.0, 1.0, 1.0, 1.0, 1.0, 1.0, 1.0, 1.0, 1.0, 1.0, 0.0, 0.0, 1.0, 0.0, 1.0, 0.0, 0.0, 0.0, 1.0, 1.0, 1.0, 1.0, 1.0, 1.0, 1.0, 1.0, 1.0, 1.0, 1.0, 1.0, 1.0, 1.0, 1.0, 1.0, 1.0, 1.0, 1.0, 1.0, 1.0, 1.0, 1.0, 1.0, 1.0, 1.0, 1.0, 1.0, 1.0, 1.0, 1.0, 1.0, 1.0, 1.0, 1.0, 1.0, 1.0, 1.0, 1.0, 1.0, 1.0, 0.0, 1.0, 1.0, 1.0, 1.0, 1.0, 0.0, 1.0, 0.0, 1.0, 1.0, 1.0, 1.0, 1.0, 0.0, 1.0, 1.0, 1.0, 1.0, 1.0, 1.0, 1.0, 1.0, 1.0, 1.0, 1.0, 1.0, 1.0, 1.0, 1.0, 1.0, 1.0, 1.0, 1.0, 1.0, 1.0, 1.0, 1.0, 1.0, 1.0, 1.0, 1.0, 1.0, 1.0, 1.0, 1.0, 1.0, 1.0, 1.0, 1.0, 1.0, 1.0, 1.0, 1.0, 1.0, 0.0, 1.0, 0.0, 1.0, 0.0, 1.0, 0.0, 1.0, 0.0, 1.0, 0.0, 1.0, 0.0, 1.0, 0.0, 1.0, 1.0, 1.0, 1.0, 1.0, 1.0, 1.0, 1.0, 1.0, 1.0, 1.0, 1.0, 1.0, 1.0, 1.0, 1.0, 1.0, 1.0, 1.0, 1.0, 1.0, 1.0, 1.0, 1.0, 1.0, 1.0, 1.0, 1.0, 1.0, 1.0, 1.0, 1.0, 1.0, 1.0, 1.0, 1.0, 1.0, 1.0, 1.0, 1.0, 1.0, 1.0, 1.0, 1.0, 1.0, 1.0, 1.0, 1.0, 1.0, 1.0, 1.0, 1.0, 1.0, 1.0, 1.0, 1.0, 1.0, 1.0, 0.0, 1.0, 0.0, 1.0, 0.0, 1.0, 0.0, 1.0, 0.0, 1.0, 0.0, 1.0, 0.0, 1.0, 0.0, 1.0, 0.0, 1.0, 0.0, 1.0, 0.0, 1.0, 0.0, 1.0, 0.0, 1.0, 0.0, 1.0, 0.0, 1.0, 0.0, 1.0, 0.0, 1.0, 0.0, 1.0, 0.0, 1.0, 0.0, 1.0, 1.0, 1.0, 1.0, 1.0, 1.0, 1.0, 1.0, 1.0, 1.0, 1.0, 1.0, 1.0, 1.0, 1.0, 1.0, 1.0, 1.0, 1.0, 1.0, 1.0, 1.0, 1.0, 1.0, 1.0, 0.0, 1.0, 0.0, 1.0, 0.0, 1.0, 0.0, 1.0, 0.0, 1.0, 0.0, 1.0, 0.0, 1.0, 0.0, 1.0, 0.0, 1.0, 0.0, 1.0, 0.0, 1.0, 0.0, 1.0, 0.0, 1.0, 0.0, 1.0, 0.0, 1.0, 0.0, 1.0, 1.0, 1.0, 1.0, 1.0, 1.0, 1.0, 1.0, 1.0, 1.0, 1.0, 1.0, 1.0, 1.0, 1.0, 1.0, 1.0, 1.0, 0.0, 1.0, 0.0, 1.0, 1.0, 1.0, 1.0, 0.0, 1.0, 0.0, 1.0, 0.0, 1.0, 0.0, 1.0, 0.0, 1.0, 0.0, 1.0, 0.0, 1.0, 0.0, 1.0, 1.0, 1.0, 1.0, 1.0, 1.0, 1.0, 1.0, 1.0, 1.0, 1.0, 1.0, 1.0, 1.0, 1.0, 1.0, 1.0, 1.0, 1.0, 1.0, 1.0, 1.0, 1.0, 1.0, 0.0, 1.0, 0.0, 0.0, 0.0, 0.0, 0.0, 1.0, 0.0, 0.0, 0.0, 0.0, 0.0, 0.0, 0.0, 0.0, 0.0, 0.0, 0.0, 0.0, 0.0, 0.0, 0.0, 0.0, 1.0, 0.0, 1.0, 0.0, 1.0, 0.0, 1.0, 0.0, 1.0, 0.0, 1.0, 0.0, 1.0, 0.0, 1.0, 0.0, 1.0, 0.0, 1.0, 0.0, 1.0, 0.0, 1.0, 0.0, 1.0, 1.0, 1.0, 1.0, 1.0, 1.0, 1.0, 1.0, 1.0, 1.0, 1.0, 1.0, 1.0, 1.0, 1.0, 1.0, 1.0, 1.0, 1.0, 1.0, 1.0, 1.0, 1.0, 1.0, 1.0, 1.0, 0.0, 1.0, 0.0, 1.0, 1.0, 1.0, 1.0, 1.0, 0.0, 1.0, 0.0, 1.0, 1.0, 1.0, 0.0, 1.0, 0.0, 1.0, 0.0, 1.0, 0.0, 1.0, 0.0, 0.0, 1.0, 0.0, 1.0, 0.0, 0.0, 0.0, 0.0, 0.0, 1.0, 0.0, 1.0, 0.0, 0.0, 0.0, 1.0, 0.0, 1.0, 0.0, 1.0, 0.0, 1.0, 0.0, 1.0, 1.0, 1.0, 1.0, 1.0, 1.0, 1.0, 1.0, 1.0, 1.0, 1.0, 1.0, 1.0, 1.0, 1.0, 1.0, 1.0, 1.0, 1.0, 1.0, 1.0, 1.0, 1.0, 1.0, 0.0, 1.0, 0.0, 0.0, 0.0, 0.0, 0.0, 1.0, 0.0, 1.0, 0.0, 0.0, 0.0, 0.0, 0.0, 1.0, 0.0, 1.0, 0.0, 0.0, 0.0, 0.0, 0.0, 1.0, 1.0, 0.0, 1.0, 0.0, 1.0, 0.0, 1.0, 0.0, 1.0, 0.0, 1.0, 0.0, 1.0, 0.0, 1.0, 0.0, 1.0, 0.0, 1.0, 0.0, 1.0, 0.0, 1.0, 0.0, 0.0, 1.0, 0.0, 1.0, 0.0, 1.0, 0.0, 1.0, 0.0, 1.0, 0.0, 1.0, 0.0, 1.0, 0.0, 1.0, 0.0, 1.0, 0.0, 1.0, 0.0, 1.0, 0.0, 1.0, 1.0, 0.0, 1.0, 0.0, 1.0, 0.0, 1.0, 0.0, 1.0, 0.0, 1.0, 0.0, 1.0, 0.0, 1.0, 0.0, 1.0, 0.0, 1.0, 0.0, 1.0, 0.0, 1.0, 0.0, 1.0, 1.0, 1.0, 1.0, 1.0, 1.0, 1.0, 1.0, 1.0, 1.0, 1.0, 1.0, 1.0, 1.0, 1.0, 1.0, 1.0, 1.0, 1.0, 1.0, 1.0, 1.0, 1.0, 1.0, 1.0, 1.0, 1.0, 1.0, 1.0, 1.0, 1.0, 1.0, 1.0, 1.0, 1.0, 1.0, 1.0, 1.0, 1.0, 1.0, 1.0, 1.0, 1.0, 1.0, 1.0, 1.0, 1.0, 1.0, 1.0, 1.0, 1.0, 1.0, 1.0, 1.0, 1.0, 1.0, 1.0, 1.0, 1.0, 1.0, 1.0, 1.0, 1.0, 1.0, 1.0, 1.0, 1.0, 1.0, 1.0, 1.0, 1.0, 1.0, 1.0, 1.0, 1.0, 1.0, 1.0, 1.0, 1.0, 1.0, 1.0, 1.0, 1.0, 1.0, 1.0, 1.0, 1.0, 1.0, 1.0, 1.0, 1.0, 1.0, 1.0, 1.0, 1.0, 1.0, 1.0, 1.0, 1.0, 1.0, 1.0, 1.0, 1.0, 1.0, 1.0, 1.0, 1.0, 1.0, 1.0, 1.0, 1.0, 1.0, 1.0, 1.0, 1.0, 1.0, 1.0, 1.0, 1.0, 1.0, 1.0, 1.0, 1.0, 1.0, 1.0, 1.0, 1.0, 1.0, 1.0, 1.0, 1.0, 1.0, 1.0, 1.0, 1.0, 1.0, 1.0, 1.0, 1.0, 1.0, 1.0, 1.0, 1.0, 1.0, 1.0, 1.0, 1.0, 1.0, 1.0, 1.0, 1.0, 1.0, 1.0, 1.0, 1.0, 1.0, 1.0, 1.0, 1.0, 1.0, 1.0, 1.0, 1.0, 1.0, 1.0, 1.0, 1.0, 1.0, 1.0, 1.0, 1.0, 1.0, 1.0, 1.0, 1.0, 1.0, 1.0, 1.0, 1.0, 1.0, 1.0, 1.0, 1.0, 1.0, 1.0, 1.0, 1.0, 1.0, 1.0, 1.0, 1.0, 1.0, 1.0, 1.0, 1.0, 1.0, 1.0, 1.0, 1.0, 1.0, 1.0, 1.0, 1.0, 1.0, 1.0, 1.0, 1.0, 1.0, 1.0, 1.0, 1.0, 1.0, 1.0, 1.0, 1.0, 1.0, 1.0, 1.0, 1.0, 1.0, 1.0, 1.0, 1.0, 1.0, 1.0, 1.0, 1.0, 1.0, 1.0, 1.0, 1.0, 1.0, 1.0, 1.0, 1.0, 1.0, 1.0, 1.0, 1.0, 1.0, 1.0, 1.0, 1.0, 1.0, 1.0, 1.0, 1.0, 1.0, 1.0, 1.0, 1.0, 1.0, 1.0, 1.0, 1.0, 1.0, 1.0, 1.0, 1.0, 1.0, 1.0, 1.0, 1.0, 1.0, 1.0, 1.0, 1.0, 1.0, 1.0, 1.0, 1.0, 1.0, 1.0, 1.0, 1.0, 1.0, 1.0, 1.0, 1.0, 1.0, 1.0, 1.0, 1.0, 1.0, 1.0, 1.0, 1.0, 1.0, 0.0, 1.0, 0.0, 1.0, 0.0, 1.0, 0.0, 1.0, 0.0, 1.0, 0.0, 1.0, 0.0, 1.0, 0.0, 1.0, 0.0, 1.0, 0.0, 1.0, 0.0, 1.0, 0.0, 1.0, 0.0, 1.0, 0.0, 1.0, 0.0, 1.0, 0.0, 1.0, 0.0, 1.0, 0.0, 1.0, 0.0, 1.0, 0.0, 1.0, 0.0, 1.0, 0.0, 1.0, 0.0, 1.0, 0.0, 1.0, 0.0, 1.0, 0.0, 1.0, 0.0, 1.0, 0.0, 1.0, 0.0, 1.0, 0.0, 1.0, 0.0, 1.0, 0.0, 1.0, 0.0, 1.0, 0.0, 1.0, 0.0, 1.0, 0.0, 1.0, 1.0, 1.0, 1.0, 1.0, 1.0, 1.0, 1.0, 1.0, 1.0, 1.0, 1.0, 1.0, 1.0, 1.0, 1.0, 1.0, 1.0, 1.0, 1.0, 1.0, 1.0, 1.0, 1.0, 1.0, 1.0, 1.0, 1.0, 1.0, 1.0, 1.0, 1.0, 1.0, 1.0, 1.0, 1.0, 1.0, 1.0, 1.0, 1.0, 1.0, 1.0, 1.0, 1.0, 1.0, 1.0, 1.0, 1.0, 1.0, 1.0, 1.0, 1.0, 1.0, 1.0, 1.0, 1.0, 1.0, 1.0, 1.0, 1.0, 1.0, 1.0, 1.0, 1.0, 1.0, 1.0, 1.0, 1.0, 1.0, 1.0, 1.0, 1.0, 1.0, 1.0, 1.0, 1.0, 1.0, 1.0, 1.0, 1.0, 1.0, 1.0, 1.0, 1.0, 1.0, 1.0, 1.0, 1.0, 1.0, 1.0, 1.0, 1.0, 1.0, 1.0, 1.0, 1.0, 1.0, 1.0, 1.0, 1.0, 1.0, 1.0, 1.0, 1.0, 1.0, 1.0, 1.0, 1.0, 1.0, 1.0, 1.0, 1.0, 1.0, 1.0, 1.0, 1.0, 1.0, 1.0, 1.0, 1.0, 1.0, 1.0, 1.0, 1.0, 1.0, 1.0, 1.0, 1.0, 1.0, 1.0, 1.0, 1.0, 1.0, 1.0, 1.0, 1.0, 1.0, 1.0, 1.0, 1.0, 1.0, 1.0, 1.0, 1.0, 1.0, 1.0, 0.0, 1.0, 0.0, 1.0, 0.0, 1.0, 0.0, 1.0, 0.0, 1.0, 0.0, 1.0, 0.0, 1.0, 0.0, 1.0, 0.0, 1.0, 0.0, 1.0, 0.0, 1.0, 0.0, 1.0, 0.0, 1.0, 0.0, 1.0, 0.0, 1.0, 0.0, 1.0, 0.0, 1.0, 0.0, 1.0, 0.0, 1.0, 0.0, 1.0, 0.0, 1.0, 0.0, 1.0, 0.0, 1.0, 0.0, 1.0, 0.0, 1.0, 0.0, 1.0, 0.0, 1.0, 0.0, 1.0, 0.0, 1.0, 0.0, 1.0, 0.0, 1.0, 0.0, 1.0, 0.0, 1.0, 0.0, 1.0, 0.0, 1.0, 0.0, 1.0, 0.0, 1.0, 0.0, 1.0, 0.0, 1.0, 0.0, 1.0, 0.0, 1.0, 0.0, 1.0, 0.0, 1.0, 0.0, 1.0, 0.0, 1.0, 0.0, 1.0, 0.0, 1.0, 0.0, 1.0, 0.0, 1.0, 0.0, 1.0, 0.0, 1.0, 0.0, 1.0, 0.0, 1.0, 0.0, 1.0, 0.0, 1.0, 0.0, 1.0, 0.0, 1.0, 0.0, 1.0, 0.0, 1.0, 0.0, 1.0, 0.0, 1.0, 0.0, 1.0, 0.0, 1.0, 0.0, 1.0, 0.0, 1.0, 0.0, 1.0, 0.0, 1.0, 0.0, 1.0, 0.0, 1.0, 0.0, 1.0, 0.0, 1.0, 0.0, 1.0, 1.0, 1.0, 1.0, 1.0, 1.0, 1.0, 1.0, 1.0, 1.0, 1.0, 1.0, 1.0, 1.0, 1.0, 1.0, 1.0, 1.0, 1.0, 1.0, 1.0, 1.0, 1.0, 1.0, 1.0, 1.0, 1.0, 1.0, 1.0, 1.0, 1.0, 1.0, 1.0, 1.0, 1.0, 1.0, 1.0, 1.0, 1.0, 1.0, 1.0, 1.0, 1.0, 1.0, 1.0, 1.0, 1.0, 1.0, 1.0, 1.0, 1.0, 1.0, 1.0, 1.0, 1.0, 1.0, 1.0, 1.0, 1.0, 1.0, 1.0, 1.0, 1.0, 1.0, 1.0, 1.0, 1.0, 1.0, 1.0, 1.0, 1.0, 1.0, 1.0, 0.0, 1.0, 0.0, 1.0, 0.0, 1.0, 0.0, 1.0, 0.0, 1.0, 0.0, 1.0, 0.0, 1.0, 0.0, 1.0, 0.0, 1.0, 0.0, 1.0, 0.0, 1.0, 0.0, 1.0, 0.0, 1.0, 0.0, 1.0, 0.0, 1.0, 0.0, 1.0, 0.0, 1.0, 0.0, 1.0, 0.0, 1.0, 0.0, 1.0, 0.0, 1.0, 0.0, 1.0, 0.0, 1.0, 0.0, 1.0, 0.0, 1.0, 0.0, 1.0, 0.0, 1.0, 0.0, 1.0, 0.0, 1.0, 0.0, 1.0, 0.0, 1.0, 0.0, 1.0, 0.0, 1.0, 0.0, 1.0, 0.0, 1.0, 0.0, 1.0, 1.0, 1.0, 1.0, 1.0, 1.0, 1.0, 1.0, 1.0, 1.0, 1.0, 1.0, 1.0, 1.0, 1.0, 1.0, 1.0, 1.0, 1.0, 1.0, 1.0, 1.0, 1.0, 1.0, 1.0, 1.0, 1.0, 1.0, 1.0, 1.0, 1.0, 1.0, 1.0, 1.0, 1.0, 1.0, 1.0, 1.0, 1.0, 1.0, 1.0, 1.0, 1.0, 1.0, 1.0, 1.0, 1.0, 1.0, 1.0, 1.0, 1.0, 1.0, 1.0, 1.0, 1.0, 1.0, 1.0, 1.0, 1.0, 1.0, 1.0, 1.0, 1.0, 1.0, 1.0, 1.0, 1.0, 1.0, 1.0, 1.0, 1.0, 1.0, 1.0, 0.0, 1.0, 0.0, 1.0, 0.0, 1.0, 0.0, 1.0, 0.0, 1.0, 0.0, 1.0, 0.0, 1.0, 0.0, 1.0, 0.0, 1.0, 0.0, 1.0, 0.0, 1.0, 0.0, 1.0, 0.0, 1.0, 0.0, 1.0, 0.0, 1.0, 0.0, 1.0, 0.0, 1.0, 0.0, 1.0, 0.0, 1.0, 0.0, 1.0, 0.0, 1.0, 0.0, 1.0, 0.0, 1.0, 0.0, 1.0, 0.0, 1.0, 0.0, 1.0, 0.0, 1.0, 0.0, 1.0, 0.0, 1.0, 0.0, 1.0, 0.0, 1.0, 0.0, 1.0, 0.0, 1.0, 0.0, 1.0, 0.0, 1.0, 0.0, 1.0, 1.0, 1.0, 0.0, 1.0, 0.0, 1.0, 1.0, 1.0, 1.0, 1.0, 0.0, 1.0, 0.0, 1.0, 1.0, 1.0, 1.0, 1.0, 0.0, 1.0, 0.0, 1.0, 1.0, 1.0, 1.0, 1.0, 0.0, 1.0, 0.0, 1.0, 1.0, 1.0, 1.0, 1.0, 0.0, 1.0, 0.0, 1.0, 1.0, 1.0, 1.0, 1.0, 0.0, 1.0, 0.0, 1.0, 1.0, 1.0, 1.0, 1.0, 0.0, 1.0, 0.0, 1.0, 1.0, 1.0, 1.0, 1.0, 0.0, 1.0, 0.0, 1.0, 1.0, 1.0, 1.0, 1.0, 0.0, 1.0, 0.0, 1.0, 1.0, 0.0, 0.0, 0.0, 0.0, 0.0, 0.0, 0.0, 0.0, 0.0, 0.0, 0.0, 0.0, 0.0, 0.0, 0.0, 0.0, 0.0, 0.0, 0.0, 0.0, 0.0, 0.0, 0.0, 0.0, 0.0, 0.0, 0.0, 0.0, 0.0, 0.0, 0.0, 0.0, 0.0, 0.0, 0.0, 0.0, 0.0, 0.0, 0.0, 0.0, 0.0, 0.0, 0.0, 0.0, 0.0, 0.0, 0.0, 0.0, 0.0, 0.0, 0.0, 0.0, 0.0, 0.0, 0.0, 0.0, 0.0, 0.0, 0.0, 0.0, 0.0, 0.0, 0.0, 0.0, 0.0, 0.0, 0.0, 0.0, 0.0, 0.0, 0.0, 0.0, 1.0, 0.0, 1.0, 0.0, 1.0, 0.0, 1.0, 0.0, 1.0, 0.0, 1.0, 0.0, 1.0, 0.0, 1.0, 0.0, 1.0, 0.0, 1.0, 0.0, 1.0, 0.0, 1.0, 0.0, 1.0, 0.0, 1.0, 0.0, 1.0, 0.0, 1.0, 0.0, 1.0, 0.0, 1.0, 0.0, 1.0, 0.0, 1.0, 0.0, 1.0, 0.0, 1.0, 0.0, 1.0, 0.0, 1.0, 0.0, 1.0, 0.0, 1.0, 0.0, 1.0, 0.0, 1.0, 0.0, 1.0, 0.0, 1.0, 0.0, 1.0, 0.0, 1.0, 0.0, 1.0, 0.0, 1.0, 0.0, 1.0, 0.0, 1.0, 0.0, 1.0, 1.0, 1.0, 1.0, 1.0, 1.0, 1.0, 1.0, 1.0, 1.0, 1.0, 1.0, 1.0, 1.0, 1.0, 1.0, 1.0, 1.0, 1.0, 1.0, 1.0, 1.0, 1.0, 1.0, 1.0, 1.0, 1.0, 1.0, 1.0, 1.0, 1.0, 1.0, 1.0, 1.0, 1.0, 1.0, 1.0, 1.0, 1.0, 1.0, 1.0, 1.0, 1.0, 1.0, 1.0, 1.0, 1.0, 1.0, 1.0, 1.0, 1.0, 1.0, 1.0, 1.0, 1.0, 1.0, 1.0, 1.0, 1.0, 1.0, 1.0, 1.0, 1.0, 1.0, 1.0, 1.0, 1.0, 1.0, 1.0, 1.0, 1.0, 1.0, 0.0, 1.0, 0.0, 1.0, 0.0, 1.0, 0.0, 1.0, 0.0, 1.0, 0.0, 1.0, 0.0, 1.0, 0.0, 1.0, 0.0, 1.0, 0.0, 1.0, 0.0, 1.0, 0.0, 1.0, 0.0, 1.0, 0.0, 1.0, 0.0, 1.0, 0.0, 1.0, 0.0, 1.0, 0.0, 1.0, 0.0, 1.0, 0.0, 1.0, 0.0, 1.0, 0.0, 1.0, 0.0, 1.0, 0.0, 1.0, 0.0, 1.0, 0.0, 1.0, 0.0, 1.0, 0.0, 1.0, 0.0, 1.0, 0.0, 1.0, 0.0, 1.0, 0.0, 1.0, 0.0, 1.0, 0.0, 1.0, 0.0, 1.0, 0.0, 1.0, 1.0, 0.0, 1.0, 0.0, 1.0, 0.0, 1.0, 0.0, 1.0, 0.0, 1.0, 0.0, 1.0, 0.0, 1.0, 0.0, 1.0, 0.0, 1.0, 0.0, 1.0, 0.0, 1.0, 0.0, 1.0, 0.0, 1.0, 0.0, 1.0, 0.0, 1.0, 0.0, 1.0, 0.0, 1.0, 0.0, 1.0, 0.0, 1.0, 0.0, 1.0, 0.0, 1.0, 0.0, 1.0, 0.0, 1.0, 0.0, 1.0, 0.0, 1.0, 0.0, 1.0, 0.0, 1.0, 0.0, 1.0, 0.0, 1.0, 0.0, 1.0, 0.0, 1.0, 0.0, 1.0, 0.0, 1.0, 0.0, 1.0, 0.0, 1.0, 0.0, 1.0, 1.0, 1.0, 1.0, 1.0, 1.0, 1.0, 1.0, 1.0, 1.0, 1.0, 1.0, 1.0, 1.0, 1.0, 1.0, 1.0, 1.0, 1.0, 1.0, 1.0, 1.0, 1.0, 1.0, 1.0, 1.0, 1.0, 1.0, 1.0, 1.0, 1.0, 1.0, 1.0, 1.0, 1.0, 1.0, 1.0, 1.0, 1.0, 1.0, 1.0, 1.0, 1.0, 1.0, 1.0, 1.0, 1.0, 1.0, 1.0, 1.0, 1.0, 1.0, 1.0, 1.0, 1.0, 1.0, 1.0, 1.0, 1.0, 1.0, 1.0, 1.0, 1.0, 1.0, 1.0, 1.0, 1.0, 1.0, 1.0, 1.0, 1.0, 1.0, 0.0, 0.0, 0.0, 1.0, 0.0, 1.0, 0.0, 0.0, 0.0, 0.0, 0.0, 1.0, 0.0, 1.0, 0.0, 0.0, 0.0, 0.0, 0.0, 1.0, 0.0, 1.0, 0.0, 0.0, 0.0, 0.0, 0.0, 1.0, 0.0, 1.0, 0.0, 0.0, 0.0, 0.0, 0.0, 1.0, 0.0, 1.0, 0.0, 0.0, 0.0, 0.0, 0.0, 1.0, 0.0, 1.0, 0.0, 0.0, 0.0, 0.0, 0.0, 1.0, 0.0, 1.0, 0.0, 0.0, 0.0, 0.0, 0.0, 1.0, 0.0, 1.0, 0.0, 0.0, 0.0, 0.0, 0.0, 1.0, 0.0, 1.0, 0.0, 0.0, 1.0, 0.0, 0.0, 0.0, 0.0, 0.0, 1.0, 0.0, 1.0, 0.0, 0.0, 0.0, 0.0, 0.0, 1.0, 0.0, 1.0, 0.0, 0.0, 0.0, 0.0, 0.0, 1.0, 0.0, 1.0, 0.0, 0.0, 0.0, 0.0, 0.0, 1.0, 0.0, 1.0, 0.0, 0.0, 0.0, 0.0, 0.0, 1.0, 0.0, 1.0, 0.0, 0.0, 0.0, 0.0, 0.0, 1.0, 0.0, 1.0, 0.0, 0.0, 0.0, 0.0, 0.0, 1.0, 0.0, 1.0, 0.0, 0.0, 0.0, 0.0, 0.0, 1.0, 0.0, 1.0, 0.0, 0.0, 0.0, 0.0, 0.0, 1.0, 0.0, 0.0, 1.0, 1.0, 1.0, 1.0, 1.0, 0.0, 1.0, 0.0, 1.0, 1.0, 1.0, 1.0, 1.0, 0.0, 1.0, 0.0, 1.0, 1.0, 1.0, 1.0, 1.0, 0.0, 1.0, 0.0, 1.0, 1.0, 1.0, 1.0, 1.0, 0.0, 1.0, 0.0, 1.0, 1.0, 1.0, 1.0, 1.0, 0.0, 1.0, 0.0, 1.0, 1.0, 1.0, 1.0, 1.0, 0.0, 1.0, 0.0, 1.0, 1.0, 1.0, 1.0, 1.0, 0.0, 1.0, 0.0, 1.0, 1.0, 1.0, 1.0, 1.0, 0.0, 1.0, 0.0, 1.0, 1.0, 1.0, 1.0, 1.0, 0.0, 1.0, 1.0, 0.0, 1.0, 0.0, 1.0, 0.0, 1.0, 0.0, 1.0, 0.0, 1.0, 0.0, 1.0, 0.0, 1.0, 0.0, 1.0, 0.0, 1.0, 0.0, 1.0, 0.0, 1.0, 0.0, 1.0, 0.0, 1.0, 0.0, 1.0, 0.0, 1.0, 0.0, 1.0, 0.0, 1.0, 0.0, 1.0, 0.0, 1.0, 0.0, 1.0, 0.0, 1.0, 0.0, 1.0, 0.0, 1.0, 0.0, 1.0, 0.0, 1.0, 0.0, 1.0, 0.0, 1.0, 0.0, 1.0, 0.0, 1.0, 0.0, 1.0, 0.0, 1.0, 0.0, 1.0, 0.0, 1.0, 0.0, 1.0, 0.0, 1.0, 0.0, 1.0, 0.0, 1.0, 0.0, 1.0, 0.0, 1.0, 0.0])
me_cube_002.materials.append(mat_metal)
me_cube_002.update()

# ---- objects
ob_cube = bpy.data.objects.new('Cube', me_cube)
ob_switch = bpy.data.objects.new('switch', me_cube_001)
ob_cylinder = bpy.data.objects.new('Cylinder', me_cylinder)
ob_key = bpy.data.objects.new('key', me_cube_002)

# ---- transforms, parenting, visibility, modifiers, constraints
ob_cube.location = (0.0, 0.0, 0.0)
ob_cube.scale = (1.0, 0.4506, 0.7603)
ob_cube.lock_rotations_4d = False
ob_cube.empty_display_type = 'ARROWS'
ob_cube.lineart.crease_threshold = 0.0
ob_switch.location = (-0.5769, 0.7448, 0.0)
ob_switch.rotation_euler = (-0.7854, -0.0, 0.0)
_m = ob_switch.modifiers.new('Auto Smooth', 'NODES')
_m.node_group = ng_auto_smooth
_gi = [s.identifier for s in ng_auto_smooth.interface.items_tree if s.item_type == 'SOCKET' and s.in_out == 'INPUT']
_m[_gi[1]] = 0.5236  # Angle
ob_cylinder.location = (0.2331, 0.9012, 0.0)
ob_cylinder.rotation_euler = (1.571, -0.0, 0.0)
ob_cylinder.scale = (0.1277, 0.1277, 0.02121)
_m = ob_cylinder.modifiers.new('Auto Smooth', 'NODES')
_m.node_group = ng_auto_smooth
_gi = [s.identifier for s in ng_auto_smooth.interface.items_tree if s.item_type == 'SOCKET' and s.in_out == 'INPUT']
_m[_gi[1]] = 0.5236  # Angle
ob_key.location = (0.2341, 1.207, 0.001075)
ob_key.scale = (0.0174, 0.1099, 0.1099)

# ---- collection membership
col_collection.objects.link(ob_cube)
col_collection.objects.link(ob_switch)
col_collection.objects.link(ob_cylinder)
col_collection.objects.link(ob_key)

# ---- scene / render settings (as saved in the file)
scene.frame_start = 1; scene.frame_end = 250; scene.frame_set(1)
scene.render.engine = 'BLENDER_EEVEE_NEXT'
scene.cycles.sampling_pattern = 'TABULATED_SOBOL'
scene.view_settings.view_transform = 'Filmic'
bpy.context.view_layer.update()

# ---- added for rendering (the .blend has no active camera and no usable light): camera, sun
cam_auto = bpy.data.cameras.new('AutoCamera')
cam_auto.lens = 50.0
cam_auto.sensor_width = 36.0
cam_auto.clip_end = 1000.0
ob_auto_camera = bpy.data.objects.new('AutoCamera', cam_auto)
scene.collection.objects.link(ob_auto_camera)
ob_auto_camera.location = (3.29495, -2.91604, 2.35058)
ob_auto_camera.rotation_euler = (1.09748, -7.21219e-08, 0.694738)
scene.camera = ob_auto_camera
light_auto_sun = bpy.data.lights.new('AutoSun', 'SUN')
light_auto_sun.energy = 3.0
light_auto_sun.angle = 0.0523599
ob_auto_sun = bpy.data.objects.new('AutoSun', light_auto_sun)
scene.collection.objects.link(ob_auto_sun)
ob_auto_sun.rotation_euler = (0.872665, 0.174533, 0.523599)
bpy.context.view_layer.update()
